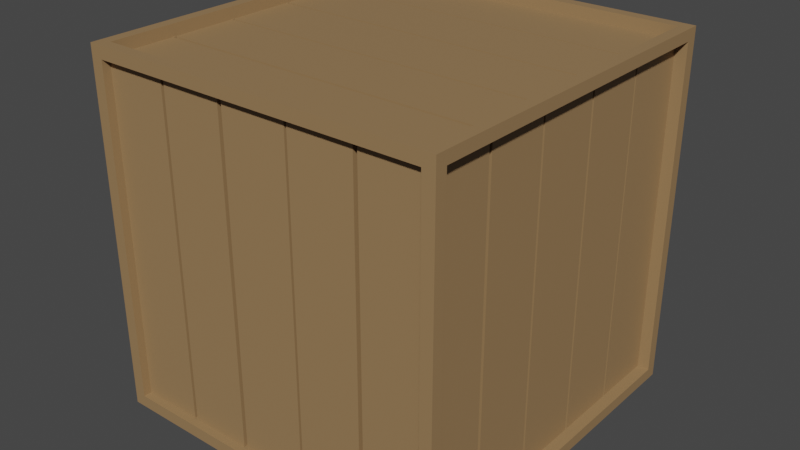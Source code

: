 # Source: Crate.blend  (saved by Blender 3.1.7; exported with 4.5.12 LTS)
import bpy
from mathutils import Matrix  # noqa: F401  (used for matrix-valued properties, if any)

bpy.ops.wm.read_factory_settings(use_empty=True)
scene = bpy.context.scene
scene.name = 'Scene'

# ---- collections
col_collection = bpy.data.collections.new('Collection'); scene.collection.children.link(col_collection)

# ---- materials (node trees are filled in below, after node groups)
mat_material_001 = bpy.data.materials.new('Material.001')
mat_material_001.use_transparent_shadow = False

# ---- material node trees
mat_material_001.use_nodes = True; mat_material_001.node_tree.nodes.clear()
_N = mat_material_001.node_tree.nodes; _L = mat_material_001.node_tree.links
n0 = _N.new('ShaderNodeBsdfPrincipled'); n0.name = 'Principled BSDF'; n0.location = (10, 300)
n0.distribution = 'GGX'
n0.subsurface_method = 'RANDOM_WALK_SKIN'
n0.inputs[0].default_value = (0.3185, 0.1946, 0.09084, 1.0)
n0.inputs[3].default_value = 1.45
n0.inputs[27].default_value = (0.0, 0.0, 0.0, 1.0)
n0.inputs[28].default_value = 1.0
n1 = _N.new('ShaderNodeOutputMaterial'); n1.name = 'Material Output'; n1.location = (300, 300)
_L.new(n0.outputs[0], n1.inputs[0])
n1.is_active_output = True

# ---- world
world_world = bpy.data.worlds.new('World'); scene.world = world_world
world_world.use_nodes = True; world_world.node_tree.nodes.clear()
_N = world_world.node_tree.nodes; _L = world_world.node_tree.links
n0 = _N.new('ShaderNodeOutputWorld'); n0.name = 'World Output'; n0.location = (300, 300)
n1 = _N.new('ShaderNodeBackground'); n1.name = 'Background'; n1.location = (10, 300)
n1.inputs[0].default_value = (0.05088, 0.05088, 0.05088, 1.0)
_L.new(n1.outputs[0], n0.inputs[0])
n0.is_active_output = True
world_world.color = (0.05088, 0.05088, 0.05088)
world_world.use_sun_shadow = False
world_world.sun_shadow_jitter_overblur = 0.0

# ---- meshes
me_cube_001 = bpy.data.meshes.new('Cube.001')
me_cube_001.from_pydata([(-1.0, -1.0, -1.0), (-1.0, -1.0, 1.0), (-1.0, 1.0, -1.0), (-1.0, 1.0, 1.0), (1.0, -1.0, -1.0), (1.0, -1.0, 1.0), (1.0, 1.0, -1.0), (1.0, 1.0, 1.0), (-0.9293, 1.0, 0.9293), (-0.9293, 1.0, -0.9293), (0.9293, 1.0, -0.9293), (0.9293, 1.0, 0.9293), (-0.9293, 0.9247, 0.9293), (-0.9293, 0.9247, -0.9293), (0.9293, 0.9247, -0.9293), (0.9293, 0.9247, 0.9293), (1.0, 0.9363, 0.9363), (1.0, 0.9363, -0.9363), (1.0, -0.9363, -0.9363), (1.0, -0.9363, 0.9363), (0.9351, 0.9363, 0.9363), (0.9351, 0.9363, -0.9363), (0.9351, -0.9363, -0.9363), (0.9351, -0.9363, 0.9363), (-0.9322, -1.0, -0.9322), (-0.9322, -1.0, 0.9322), (0.9322, -1.0, 0.9322), (0.9322, -1.0, -0.9322), (-0.9322, -0.9541, -0.9322), (-0.9322, -0.9541, 0.9322), (0.9322, -0.9541, 0.9322), (0.9322, -0.9541, -0.9322), (-1.0, 0.9373, -0.9373), (-1.0, -0.9373, -0.9373), (-1.0, -0.9373, 0.9373), (-1.0, 0.9373, 0.9373), (-0.95, 0.9373, -0.9373), (-0.95, -0.9373, -0.9373), (-0.95, -0.9373, 0.9373), (-0.95, 0.9373, 0.9373), (-0.9364, -0.9364, 1.0), (-0.9364, 0.9364, 1.0), (0.9364, 0.9364, 1.0), (0.9364, -0.9364, 1.0), (-0.9364, -0.9364, 0.9351), (-0.9364, 0.9364, 0.9351), (0.9364, 0.9364, 0.9351), (0.9364, -0.9364, 0.9351), (-1.0, 0.6, -1.0), (-1.0, 0.2, -1.0), (-1.0, -0.2, -1.0), (-1.0, -0.6, -1.0), (-1.0, -0.6, 1.0), (-1.0, -0.2, 1.0), (-1.0, 0.2, 1.0), (-1.0, 0.6, 1.0), (1.0, -0.6, -1.0), (1.0, -0.2, -1.0), (1.0, 0.2, -1.0), (1.0, 0.6, -1.0), (1.0, 0.6, 1.0), (1.0, 0.2, 1.0), (1.0, -0.2, 1.0), (1.0, -0.6, 1.0), (1.0, -0.5618, -0.9363), (1.0, -0.1873, -0.9363), (1.0, 0.1873, -0.9363), (1.0, 0.5618, -0.9363), (1.0, 0.5618, 0.9363), (1.0, 0.1873, 0.9363), (1.0, -0.1873, 0.9363), (1.0, -0.5618, 0.9363), (0.9351, -0.5618, -0.9363), (0.9351, -0.1873, -0.9363), (0.9351, 0.1873, -0.9363), (0.9351, 0.5618, -0.9363), (0.9351, 0.5618, 0.9363), (0.9351, 0.1873, 0.9363), (0.9351, -0.1873, 0.9363), (0.9351, -0.5618, 0.9363), (-1.0, 0.5624, -0.9373), (-1.0, 0.1875, -0.9373), (-1.0, -0.1875, -0.9373), (-1.0, -0.5624, -0.9373), (-1.0, -0.5624, 0.9373), (-1.0, -0.1875, 0.9373), (-1.0, 0.1875, 0.9373), (-1.0, 0.5624, 0.9373), (-0.95, 0.5624, -0.9373), (-0.95, 0.1875, -0.9373), (-0.95, -0.1875, -0.9373), (-0.95, -0.5624, -0.9373), (-0.95, -0.5624, 0.9373), (-0.95, -0.1875, 0.9373), (-0.95, 0.1875, 0.9373), (-0.95, 0.5624, 0.9373), (-0.9364, -0.5619, 1.0), (-0.9364, -0.1873, 1.0), (-0.9364, 0.1873, 1.0), (-0.9364, 0.5619, 1.0), (0.9364, 0.5619, 1.0), (0.9364, 0.1873, 1.0), (0.9364, -0.1873, 1.0), (0.9364, -0.5619, 1.0), (-0.9364, -0.5619, 0.9351), (-0.9364, -0.1873, 0.9351), (-0.9364, 0.1873, 0.9351), (-0.9364, 0.5619, 0.9351), (0.9364, 0.5619, 0.9351), (0.9364, 0.1873, 0.9351), (0.9364, -0.1873, 0.9351), (0.9364, -0.5619, 0.9351), (0.6, 1.0, -1.0), (0.2, 1.0, -1.0), (-0.2, 1.0, -1.0), (-0.6, 1.0, -1.0), (-0.6, 1.0, 1.0), (-0.2, 1.0, 1.0), (0.2, 1.0, 1.0), (0.6, 1.0, 1.0), (-0.6, -1.0, -1.0), (-0.2, -1.0, -1.0), (0.2, -1.0, -1.0), (0.6, -1.0, -1.0), (0.6, -1.0, 1.0), (0.2, -1.0, 1.0), (-0.2, -1.0, 1.0), (-0.6, -1.0, 1.0), (0.5576, 1.0, -0.9293), (0.1859, 1.0, -0.9293), (-0.1859, 1.0, -0.9293), (-0.5576, 1.0, -0.9293), (-0.5576, 1.0, 0.9293), (-0.1859, 1.0, 0.9293), (0.1859, 1.0, 0.9293), (0.5576, 1.0, 0.9293), (0.5576, 0.9247, -0.9293), (0.1859, 0.9247, -0.9293), (-0.1859, 0.9247, -0.9293), (-0.5576, 0.9247, -0.9293), (-0.5576, 0.9247, 0.9293), (-0.1859, 0.9247, 0.9293), (0.1859, 0.9247, 0.9293), (0.5576, 0.9247, 0.9293), (-0.5593, -1.0, -0.9322), (-0.1864, -1.0, -0.9322), (0.1864, -1.0, -0.9322), (0.5593, -1.0, -0.9322), (0.5593, -1.0, 0.9322), (0.1864, -1.0, 0.9322), (-0.1864, -1.0, 0.9322), (-0.5593, -1.0, 0.9322), (-0.5593, -0.9541, -0.9322), (-0.1864, -0.9541, -0.9322), (0.1864, -0.9541, -0.9322), (0.5593, -0.9541, -0.9322), (0.5593, -0.9541, 0.9322), (0.1864, -0.9541, 0.9322), (-0.1864, -0.9541, 0.9322), (-0.5593, -0.9541, 0.9322), (-0.5619, 0.9364, 1.0), (-0.1873, 0.9364, 1.0), (0.1873, 0.9364, 1.0), (0.5619, 0.9364, 1.0), (0.5619, -0.9364, 1.0), (0.1873, -0.9364, 1.0), (-0.1873, -0.9364, 1.0), (-0.5619, -0.9364, 1.0), (-0.5619, 0.9364, 0.9351), (-0.1873, 0.9364, 0.9351), (0.1873, 0.9364, 0.9351), (0.5619, 0.9364, 0.9351), (0.5619, -0.9364, 0.9351), (0.1873, -0.9364, 0.9351), (-0.1873, -0.9364, 0.9351), (-0.5619, -0.9364, 0.9351), (-0.5619, 0.5619, 0.9351), (-0.1873, 0.5619, 0.9351), (0.1873, 0.5619, 0.9351), (0.5619, 0.5619, 0.9351), (-0.5619, 0.1873, 0.9351), (-0.1873, 0.1873, 0.9351), (0.1873, 0.1873, 0.9351), (0.5619, 0.1873, 0.9351), (-0.5619, -0.1873, 0.9351), (-0.1873, -0.1873, 0.9351), (0.1873, -0.1873, 0.9351), (0.5619, -0.1873, 0.9351), (-0.5619, -0.5619, 0.9351), (-0.1873, -0.5619, 0.9351), (0.1873, -0.5619, 0.9351), (0.5619, -0.5619, 0.9351), (0.6, 0.6, -1.0), (0.2, 0.6, -1.0), (-0.2, 0.6, -1.0), (-0.6, 0.6, -1.0), (0.6, 0.2, -1.0), (0.2, 0.2, -1.0), (-0.2, 0.2, -1.0), (-0.6, 0.2, -1.0), (0.6, -0.2, -1.0), (0.2, -0.2, -1.0), (-0.2, -0.2, -1.0), (-0.6, -0.2, -1.0), (0.6, -0.6, -1.0), (0.2, -0.6, -1.0), (-0.2, -0.6, -1.0), (-0.6, -0.6, -1.0), (-1.0, -0.6196, -1.0), (1.0, -0.6196, 1.0), (1.0, -0.5801, 0.9363), (0.9351, -0.5801, 0.9363), (-1.0, -0.5808, -0.9373), (-0.95, -0.5808, -0.9373), (0.9364, -0.5802, 1.0), (0.9364, -0.5802, 0.9351), (-1.0, -0.6196, 1.0), (1.0, -0.6196, -1.0), (1.0, -0.5801, -0.9363), (0.9351, -0.5801, -0.9363), (-1.0, -0.5808, 0.9373), (-0.95, -0.5808, 0.9373), (-0.9364, -0.5802, 1.0), (-0.9364, -0.5802, 0.9351), (0.5619, -0.5802, 0.9351), (0.1873, -0.5802, 0.9351), (-0.1873, -0.5802, 0.9351), (-0.5619, -0.5802, 0.9351), (-0.6, -0.6196, -1.0), (-0.2, -0.6196, -1.0), (0.2, -0.6196, -1.0), (0.6, -0.6196, -1.0), (-1.0, -0.2145, -1.0), (-1.0, -0.2145, 1.0), (1.0, -0.2145, -1.0), (1.0, -0.2145, 1.0), (1.0, -0.2008, -0.9363), (1.0, -0.2008, 0.9363), (0.9351, -0.2008, -0.9363), (0.9351, -0.2008, 0.9363), (-1.0, -0.201, -0.9373), (-1.0, -0.201, 0.9373), (-0.95, -0.201, -0.9373), (-0.95, -0.201, 0.9373), (-0.9364, -0.2009, 1.0), (0.9364, -0.2009, 1.0), (-0.9364, -0.2009, 0.9351), (0.9364, -0.2009, 0.9351), (-0.6, -0.2145, -1.0), (-0.2, -0.2145, -1.0), (0.2, -0.2145, -1.0), (0.6, -0.2145, -1.0), (0.5619, -0.2009, 0.9351), (0.1873, -0.2009, 0.9351), (-0.1873, -0.2009, 0.9351), (-0.5619, -0.2009, 0.9351), (-1.0, 0.2145, -1.0), (-1.0, 0.2145, 1.0), (1.0, 0.2145, -1.0), (1.0, 0.2145, 1.0), (1.0, 0.2008, -0.9363), (1.0, 0.2008, 0.9363), (0.9351, 0.2008, -0.9363), (0.9351, 0.2008, 0.9363), (-1.0, 0.201, -0.9373), (-1.0, 0.201, 0.9373), (-0.95, 0.201, -0.9373), (-0.95, 0.201, 0.9373), (-0.9364, 0.2009, 1.0), (0.9364, 0.2009, 1.0), (-0.9364, 0.2009, 0.9351), (0.9364, 0.2009, 0.9351), (-0.6, 0.2145, -1.0), (-0.2, 0.2145, -1.0), (0.2, 0.2145, -1.0), (0.6, 0.2145, -1.0), (0.5619, 0.2009, 0.9351), (0.1873, 0.2009, 0.9351), (-0.1873, 0.2009, 0.9351), (-0.5619, 0.2009, 0.9351), (-1.0, 0.6114, 1.0), (1.0, 0.6114, -1.0), (1.0, 0.5725, -0.9363), (0.9351, 0.5725, -0.9363), (-1.0, 0.5731, 0.9373), (-0.95, 0.5731, 0.9373), (-0.9364, 0.5726, 1.0), (-0.9364, 0.5726, 0.9351), (-1.0, 0.6114, -1.0), (1.0, 0.6114, 1.0), (1.0, 0.5725, 0.9363), (0.9351, 0.5725, 0.9363), (-1.0, 0.5731, -0.9373), (-0.95, 0.5731, -0.9373), (0.9364, 0.5726, 1.0), (0.9364, 0.5726, 0.9351), (-0.6, 0.6114, -1.0), (-0.2, 0.6114, -1.0), (0.2, 0.6114, -1.0), (0.6, 0.6114, -1.0), (0.5619, 0.5726, 0.9351), (0.1873, 0.5726, 0.9351), (-0.1873, 0.5726, 0.9351), (-0.5619, 0.5726, 0.9351), (-0.9292, 0.5731, -0.9373), (-0.9292, 0.5624, -0.9373), (-0.9292, 0.201, -0.9373), (-0.9292, 0.1875, -0.9373), (-0.9292, -0.5808, 0.9373), (-0.9292, -0.5624, 0.9373), (-0.9292, -0.201, 0.9373), (-0.9292, -0.1875, 0.9373), (-0.9292, -0.5624, -0.9373), (-0.9292, -0.1875, -0.9373), (-0.9292, 0.1875, 0.9373), (-0.9292, 0.5624, 0.9373), (-0.9292, -0.5808, -0.9373), (-0.9292, -0.201, -0.9373), (-0.9292, 0.201, 0.9373), (-0.9292, 0.5731, 0.9373), (0.906, -0.5801, -0.9363), (0.906, -0.5618, -0.9363), (0.906, -0.2008, -0.9363), (0.906, -0.1873, -0.9363), (0.906, 0.5725, 0.9363), (0.906, 0.5618, 0.9363), (0.906, 0.2008, 0.9363), (0.906, 0.1873, 0.9363), (0.906, 0.5618, -0.9363), (0.906, 0.1873, -0.9363), (0.906, -0.1873, 0.9363), (0.906, -0.5618, 0.9363), (0.906, -0.5801, 0.9363), (0.906, -0.2008, 0.9363), (0.906, 0.2008, -0.9363), (0.906, 0.5725, -0.9363), (-0.62, 1.0, -1.0), (-0.62, -1.0, 1.0), (-0.5762, 1.0, -0.9293), (-0.5762, 0.9247, -0.9293), (-0.578, -1.0, 0.9322), (-0.578, -0.9541, 0.9322), (-0.5806, -0.9364, 1.0), (-0.5806, -0.9364, 0.9351), (-0.62, 0.6, -1.0), (-0.62, 0.2, -1.0), (-0.62, -0.2, -1.0), (-0.62, -0.6, -1.0), (-0.62, 1.0, 1.0), (-0.62, -1.0, -1.0), (-0.5762, 1.0, 0.9293), (-0.5762, 0.9247, 0.9293), (-0.578, -1.0, -0.9322), (-0.578, -0.9541, -0.9322), (-0.5806, 0.9364, 1.0), (-0.5806, 0.9364, 0.9351), (-0.5806, 0.5619, 0.9351), (-0.5806, 0.1873, 0.9351), (-0.5806, -0.1873, 0.9351), (-0.5806, -0.5619, 0.9351), (-0.62, -0.6196, -1.0), (-0.5806, -0.5802, 0.9351), (-0.62, -0.2145, -1.0), (-0.5806, -0.2009, 0.9351), (-0.62, 0.2145, -1.0), (-0.5806, 0.2009, 0.9351), (-0.62, 0.6114, -1.0), (-0.5806, 0.5726, 0.9351), (-0.225, 1.0, -1.0), (-0.225, 1.0, 1.0), (-0.225, -1.0, -1.0), (-0.225, -1.0, 1.0), (-0.2091, 1.0, -0.9293), (-0.2091, 1.0, 0.9293), (-0.2091, 0.9247, -0.9293), (-0.2091, 0.9247, 0.9293), (-0.2098, -1.0, -0.9322), (-0.2098, -1.0, 0.9322), (-0.2098, -0.9541, -0.9322), (-0.2098, -0.9541, 0.9322), (-0.2107, 0.9364, 1.0), (-0.2107, -0.9364, 1.0), (-0.2107, 0.9364, 0.9351), (-0.2107, -0.9364, 0.9351), (-0.2107, 0.5619, 0.9351), (-0.2107, 0.1873, 0.9351), (-0.2107, -0.1873, 0.9351), (-0.2107, -0.5619, 0.9351), (-0.225, 0.6, -1.0), (-0.225, 0.2, -1.0), (-0.225, -0.2, -1.0), (-0.225, -0.6, -1.0), (-0.225, -0.6196, -1.0), (-0.2107, -0.5802, 0.9351), (-0.2107, -0.2009, 0.9351), (-0.225, -0.2145, -1.0), (-0.2107, 0.2009, 0.9351), (-0.225, 0.2145, -1.0), (-0.2107, 0.5726, 0.9351), (-0.225, 0.6114, -1.0), (0.215, 1.0, -1.0), (0.215, 1.0, 1.0), (0.215, -1.0, -1.0), (0.215, -1.0, 1.0), (0.1998, 1.0, -0.9293), (0.1998, 1.0, 0.9293), (0.1998, 0.9247, -0.9293), (0.1998, 0.9247, 0.9293), (0.2004, -1.0, -0.9322), (0.2004, -1.0, 0.9322), (0.2004, -0.9541, -0.9322), (0.2004, -0.9541, 0.9322), (0.2013, 0.9364, 1.0), (0.2013, -0.9364, 1.0), (0.2013, 0.9364, 0.9351), (0.2013, -0.9364, 0.9351), (0.2013, 0.5619, 0.9351), (0.2013, 0.1873, 0.9351), (0.2013, -0.1873, 0.9351), (0.2013, -0.5619, 0.9351), (0.215, 0.6, -1.0), (0.215, 0.2, -1.0), (0.215, -0.2, -1.0), (0.215, -0.6, -1.0), (0.215, -0.6196, -1.0), (0.2013, -0.5802, 0.9351), (0.2013, -0.2009, 0.9351), (0.215, -0.2145, -1.0), (0.2013, 0.2009, 0.9351), (0.215, 0.2145, -1.0), (0.2013, 0.5726, 0.9351), (0.215, 0.6114, -1.0), (0.6244, 1.0, 1.0), (0.6244, -1.0, -1.0), (0.5803, 1.0, 0.9293), (0.5803, 0.9247, 0.9293), (0.5821, -1.0, -0.9322), (0.5821, -0.9541, -0.9322), (0.5847, 0.9364, 1.0), (0.5847, 0.9364, 0.9351), (0.5847, 0.5619, 0.9351), (0.5847, 0.1873, 0.9351), (0.5847, -0.1873, 0.9351), (0.5847, -0.5619, 0.9351), (0.6244, 1.0, -1.0), (0.6244, -1.0, 1.0), (0.5803, 1.0, -0.9293), (0.5803, 0.9247, -0.9293), (0.5821, -1.0, 0.9322), (0.5821, -0.9541, 0.9322), (0.5847, -0.9364, 1.0), (0.5847, -0.9364, 0.9351), (0.6244, 0.6, -1.0), (0.6244, 0.2, -1.0), (0.6244, -0.2, -1.0), (0.6244, -0.6, -1.0), (0.5847, -0.5802, 0.9351), (0.6244, -0.6196, -1.0), (0.5847, -0.2009, 0.9351), (0.6244, -0.2145, -1.0), (0.5847, 0.2009, 0.9351), (0.6244, 0.2145, -1.0), (0.5847, 0.5726, 0.9351), (0.6244, 0.6114, -1.0), (0.5803, 0.8786, -0.9293), (0.5576, 0.8786, -0.9293), (0.1998, 0.8786, -0.9293), (0.1859, 0.8786, -0.9293), (-0.5762, 0.8786, 0.9293), (-0.5576, 0.8786, 0.9293), (-0.2091, 0.8786, 0.9293), (-0.1859, 0.8786, 0.9293), (-0.5576, 0.8786, -0.9293), (-0.1859, 0.8786, -0.9293), (0.1859, 0.8786, 0.9293), (0.5576, 0.8786, 0.9293), (-0.5762, 0.8786, -0.9293), (-0.2091, 0.8786, -0.9293), (0.1998, 0.8786, 0.9293), (0.5803, 0.8786, 0.9293), (-0.578, -0.9091, -0.9322), (-0.5593, -0.9091, -0.9322), (-0.2098, -0.9091, -0.9322), (-0.1864, -0.9091, -0.9322), (0.5821, -0.9091, 0.9322), (0.5593, -0.9091, 0.9322), (0.2004, -0.9091, 0.9322), (0.1864, -0.9091, 0.9322), (0.5593, -0.9091, -0.9322), (0.1864, -0.9091, -0.9322), (-0.1864, -0.9091, 0.9322), (-0.5593, -0.9091, 0.9322), (-0.578, -0.9091, 0.9322), (-0.2098, -0.9091, 0.9322), (0.2004, -0.9091, -0.9322), (0.5821, -0.9091, -0.9322), (-0.9364, -0.5802, 0.9054), (-0.9364, -0.5619, 0.9054), (-0.9364, -0.2009, 0.9054), (-0.9364, -0.1873, 0.9054), (0.9364, 0.5726, 0.9054), (0.9364, 0.5619, 0.9054), (0.9364, 0.2009, 0.9054), (0.9364, 0.1873, 0.9054), (0.5847, 0.5619, 0.9054), (0.5847, 0.1873, 0.9054), (0.5847, -0.1873, 0.9054), (0.9364, -0.1873, 0.9054), (0.5847, -0.5619, 0.9054), (0.9364, -0.5619, 0.9054), (-0.5806, 0.5619, 0.9054), (-0.5619, 0.5619, 0.9054), (-0.2107, 0.5619, 0.9054), (-0.1873, 0.5619, 0.9054), (0.1873, 0.5619, 0.9054), (0.2013, 0.5619, 0.9054), (0.5619, 0.5619, 0.9054), (-0.5806, 0.1873, 0.9054), (-0.5619, 0.1873, 0.9054), (-0.2107, 0.1873, 0.9054), (-0.1873, 0.1873, 0.9054), (0.1873, 0.1873, 0.9054), (0.2013, 0.1873, 0.9054), (0.5619, 0.1873, 0.9054), (-0.5806, -0.1873, 0.9054), (-0.5619, -0.1873, 0.9054), (-0.2107, -0.1873, 0.9054), (-0.1873, -0.1873, 0.9054), (0.1873, -0.1873, 0.9054), (0.2013, -0.1873, 0.9054), (0.5619, -0.1873, 0.9054), (-0.5806, -0.5619, 0.9054), (-0.5619, -0.5619, 0.9054), (-0.2107, -0.5619, 0.9054), (-0.1873, -0.5619, 0.9054), (0.1873, -0.5619, 0.9054), (0.2013, -0.5619, 0.9054), (0.5619, -0.5619, 0.9054), (0.5619, 0.2009, 0.9054), (0.1873, 0.2009, 0.9054), (-0.1873, 0.2009, 0.9054), (-0.5619, 0.2009, 0.9054), (0.5619, 0.5726, 0.9054), (0.1873, 0.5726, 0.9054), (-0.1873, 0.5726, 0.9054), (-0.5619, 0.5726, 0.9054), (0.9364, -0.5802, 0.9054), (0.5619, -0.5802, 0.9054), (0.1873, -0.5802, 0.9054), (-0.1873, -0.5802, 0.9054), (-0.5619, -0.5802, 0.9054), (-0.2107, -0.5802, 0.9054), (0.2013, -0.5802, 0.9054), (0.5847, -0.5802, 0.9054), (-0.5806, -0.5802, 0.9054), (0.9364, -0.2009, 0.9054), (0.5619, -0.2009, 0.9054), (0.1873, -0.2009, 0.9054), (-0.1873, -0.2009, 0.9054), (-0.5619, -0.2009, 0.9054), (-0.2107, -0.2009, 0.9054), (0.2013, -0.2009, 0.9054), (0.5847, -0.2009, 0.9054), (-0.5806, -0.2009, 0.9054), (-0.9364, 0.1873, 0.9054), (-0.9364, 0.2009, 0.9054), (-0.2107, 0.2009, 0.9054), (0.2013, 0.2009, 0.9054), (0.5847, 0.2009, 0.9054), (-0.5806, 0.2009, 0.9054), (-0.9364, 0.5619, 0.9054), (-0.9364, 0.5726, 0.9054), (-0.2107, 0.5726, 0.9054), (0.2013, 0.5726, 0.9054), (0.5847, 0.5726, 0.9054), (-0.5806, 0.5726, 0.9054)], [], [(3, 2, 32, 35), (2, 3, 8, 9), (5, 4, 18, 19), (1, 0, 24, 25), (457, 217, 4, 433), (348, 3, 41, 354), (434, 11, 15, 435), (7, 6, 10, 11), (336, 2, 9, 338), (432, 7, 11, 434), (447, 435, 15, 14), (9, 8, 12, 13), (11, 10, 14, 15), (338, 9, 13, 339), (19, 18, 22, 23), (281, 6, 17, 282), (209, 5, 19, 210), (6, 7, 16, 17), (219, 211, 23, 22), (282, 17, 21, 283), (210, 19, 23, 211), (17, 16, 20, 21), (340, 25, 29, 341), (433, 4, 27, 436), (337, 1, 25, 340), (4, 5, 26, 27), (353, 341, 29, 28), (27, 26, 30, 31), (436, 27, 31, 437), (25, 24, 28, 29), (212, 33, 37, 213), (0, 1, 34, 33), (280, 3, 35, 284), (208, 0, 33, 212), (293, 285, 39, 36), (35, 32, 36, 39), (33, 34, 38, 37), (284, 35, 39, 285), (294, 42, 46, 295), (289, 7, 42, 294), (216, 1, 40, 222), (445, 5, 43, 450), (361, 223, 44, 343), (222, 40, 44, 223), (450, 43, 47, 451), (354, 41, 45, 355), (286, 99, 107, 287), (268, 98, 106, 270), (98, 97, 105, 106), (244, 96, 104, 246), (301, 302, 544, 543), (183, 441, 505, 523), (357, 106, 105, 358), (363, 246, 104, 359), (280, 55, 99, 286), (257, 54, 98, 268), (54, 53, 97, 98), (233, 52, 96, 244), (209, 63, 103, 214), (235, 62, 102, 245), (62, 61, 101, 102), (259, 60, 100, 269), (214, 103, 111, 215), (245, 102, 110, 247), (102, 101, 109, 110), (269, 100, 108, 271), (220, 84, 92, 221), (241, 85, 93, 243), (85, 86, 94, 93), (265, 87, 95, 267), (213, 221, 308, 316), (221, 92, 309, 308), (90, 93, 94, 89), (266, 267, 95, 88), (288, 48, 80, 292), (256, 49, 81, 264), (49, 50, 82, 81), (232, 51, 83, 240), (216, 52, 84, 220), (233, 53, 85, 241), (53, 54, 86, 85), (257, 55, 87, 265), (292, 80, 88, 293), (264, 81, 89, 266), (81, 82, 90, 89), (240, 83, 91, 242), (290, 68, 76, 291), (261, 69, 77, 263), (69, 70, 78, 77), (237, 71, 79, 239), (218, 64, 72, 219), (236, 65, 73, 238), (65, 66, 74, 73), (260, 67, 75, 262), (74, 262, 334, 329), (262, 263, 326, 334), (74, 77, 78, 73), (238, 239, 79, 72), (289, 60, 68, 290), (259, 61, 69, 261), (61, 62, 70, 69), (235, 63, 71, 237), (217, 56, 64, 218), (234, 57, 65, 236), (57, 58, 66, 65), (258, 59, 67, 260), (463, 281, 59, 452), (461, 258, 58, 453), (453, 58, 57, 454), (459, 234, 56, 455), (362, 248, 207, 347), (395, 249, 206, 391), (249, 250, 205, 206), (427, 251, 204, 423), (345, 199, 203, 346), (389, 198, 202, 390), (198, 197, 201, 202), (421, 196, 200, 422), (364, 272, 199, 345), (397, 273, 198, 389), (273, 274, 197, 198), (429, 275, 196, 421), (366, 296, 195, 344), (399, 297, 194, 388), (297, 298, 193, 194), (431, 299, 192, 420), (458, 252, 191, 443), (426, 253, 190, 419), (253, 254, 189, 190), (394, 255, 188, 387), (441, 183, 187, 442), (417, 182, 186, 418), (182, 181, 185, 186), (385, 180, 184, 386), (184, 358, 524, 525), (441, 109, 503, 505), (279, 365, 569, 541), (302, 398, 572, 544), (247, 110, 507, 555), (179, 440, 504, 516), (417, 183, 523, 522), (440, 108, 501, 504), (438, 163, 171, 439), (412, 162, 170, 414), (162, 161, 169, 170), (380, 160, 168, 382), (342, 167, 175, 343), (381, 166, 174, 383), (166, 165, 173, 174), (413, 164, 172, 415), (456, 224, 172, 451), (425, 225, 173, 415), (225, 226, 174, 173), (393, 227, 175, 383), (337, 127, 167, 342), (371, 126, 166, 381), (126, 125, 165, 166), (403, 124, 164, 413), (352, 144, 152, 353), (376, 145, 153, 378), (145, 146, 154, 153), (408, 147, 155, 410), (378, 153, 483, 482), (353, 152, 481, 480), (154, 157, 158, 153), (378, 379, 159, 152), (445, 124, 148, 448), (403, 125, 149, 409), (125, 126, 150, 149), (371, 127, 151, 377), (349, 120, 144, 352), (370, 121, 145, 376), (121, 122, 146, 145), (402, 123, 147, 408), (448, 148, 156, 449), (409, 149, 157, 411), (149, 150, 158, 157), (377, 151, 159, 379), (446, 128, 136, 447), (404, 129, 137, 406), (129, 130, 138, 137), (372, 131, 139, 374), (142, 407, 478, 474), (140, 139, 472, 469), (138, 141, 142, 137), (406, 407, 143, 136), (348, 116, 132, 350), (369, 117, 133, 373), (117, 118, 134, 133), (401, 119, 135, 405), (444, 112, 128, 446), (400, 113, 129, 404), (113, 114, 130, 129), (368, 115, 131, 372), (350, 132, 140, 351), (373, 133, 141, 375), (133, 134, 142, 141), (405, 135, 143, 407), (432, 119, 163, 438), (401, 118, 162, 412), (118, 117, 161, 162), (369, 116, 160, 380), (360, 228, 120, 349), (392, 229, 121, 370), (229, 230, 122, 121), (424, 231, 123, 402), (423, 204, 231, 424), (206, 205, 230, 229), (391, 206, 229, 392), (347, 207, 228, 360), (419, 190, 535, 536), (398, 303, 545, 572), (181, 182, 521, 520), (418, 186, 528, 529), (4, 217, 218, 18), (18, 218, 219, 22), (1, 216, 220, 34), (37, 38, 221, 213), (34, 220, 221, 38), (43, 214, 215, 47), (5, 209, 214, 43), (96, 222, 223, 104), (385, 181, 520, 519), (52, 216, 222, 96), (51, 208, 212, 83), (83, 212, 213, 91), (71, 210, 211, 79), (263, 77, 327, 326), (63, 209, 210, 71), (455, 56, 217, 457), (182, 417, 522, 521), (396, 279, 541, 566), (215, 111, 509, 546), (357, 180, 518, 517), (422, 200, 251, 427), (202, 201, 250, 249), (390, 202, 249, 395), (346, 203, 248, 362), (454, 57, 234, 459), (56, 234, 236, 64), (62, 235, 237, 70), (291, 76, 325, 324), (64, 236, 238, 72), (70, 237, 239, 78), (82, 240, 242, 90), (52, 233, 241, 84), (50, 232, 240, 82), (91, 92, 243, 242), (84, 241, 243, 92), (103, 245, 247, 111), (63, 235, 245, 103), (53, 233, 244, 97), (178, 416, 515, 514), (97, 244, 246, 105), (384, 176, 279, 396), (178, 177, 278, 277), (416, 178, 277, 428), (440, 179, 276, 460), (420, 192, 275, 429), (194, 193, 274, 273), (388, 194, 273, 397), (344, 195, 272, 364), (452, 59, 258, 461), (58, 258, 260, 66), (60, 259, 261, 68), (75, 76, 263, 262), (66, 260, 262, 74), (68, 261, 263, 76), (80, 264, 266, 88), (54, 257, 265, 86), (48, 256, 264, 80), (91, 213, 316, 312), (86, 265, 267, 94), (101, 269, 271, 109), (61, 259, 269, 101), (55, 257, 268, 99), (356, 107, 270, 365), (99, 268, 270, 107), (382, 168, 303, 398), (170, 169, 302, 301), (414, 170, 301, 430), (439, 171, 300, 462), (400, 112, 299, 431), (114, 113, 298, 297), (368, 114, 297, 399), (336, 115, 296, 366), (444, 6, 281, 463), (7, 289, 290, 16), (21, 20, 291, 283), (16, 290, 291, 20), (32, 292, 293, 36), (2, 288, 292, 32), (3, 280, 286, 41), (355, 45, 287, 367), (41, 286, 287, 45), (60, 289, 294, 100), (100, 294, 295, 108), (87, 284, 285, 95), (92, 91, 312, 309), (55, 280, 284, 87), (67, 282, 283, 75), (59, 281, 282, 67), (316, 308, 309, 312), (317, 310, 311, 313), (307, 314, 318, 306), (305, 315, 319, 304), (93, 90, 313, 311), (243, 93, 311, 310), (90, 242, 317, 313), (89, 94, 314, 307), (242, 243, 310, 317), (88, 95, 315, 305), (95, 285, 319, 315), (293, 88, 305, 304), (266, 89, 307, 306), (285, 293, 304, 319), (94, 267, 318, 314), (267, 266, 306, 318), (335, 324, 325, 328), (334, 326, 327, 329), (321, 331, 332, 320), (323, 330, 333, 322), (75, 283, 335, 328), (76, 75, 328, 325), (219, 72, 321, 320), (77, 74, 329, 327), (283, 291, 324, 335), (211, 219, 320, 332), (238, 73, 323, 322), (73, 78, 330, 323), (239, 238, 322, 333), (72, 79, 331, 321), (79, 211, 332, 331), (78, 239, 333, 330), (168, 355, 367, 303), (2, 336, 366, 288), (176, 356, 365, 279), (48, 344, 364, 256), (462, 300, 542, 574), (50, 346, 362, 232), (416, 179, 516, 515), (51, 347, 360, 208), (208, 360, 349, 0), (8, 350, 351, 12), (3, 348, 350, 8), (13, 12, 351, 339), (0, 349, 352, 24), (24, 352, 353, 28), (1, 337, 342, 40), (40, 342, 343, 44), (288, 366, 344, 48), (256, 364, 345, 49), (49, 345, 346, 50), (232, 362, 347, 51), (255, 363, 359, 188), (180, 357, 358, 184), (255, 394, 560, 559), (270, 106, 564, 565), (160, 354, 355, 168), (227, 361, 343, 175), (152, 159, 491, 481), (127, 337, 340, 151), (151, 340, 341, 159), (131, 338, 339, 139), (115, 336, 338, 131), (116, 348, 354, 160), (115, 368, 399, 296), (169, 382, 398, 302), (195, 388, 397, 272), (177, 384, 396, 278), (203, 390, 395, 248), (177, 178, 514, 513), (456, 215, 546, 553), (207, 391, 392, 228), (228, 392, 370, 120), (117, 369, 380, 161), (132, 373, 375, 140), (114, 368, 372, 130), (116, 369, 373, 132), (139, 140, 375, 374), (130, 372, 374, 138), (150, 377, 379, 158), (120, 370, 376, 144), (126, 371, 377, 150), (341, 353, 480, 492), (144, 376, 378, 152), (127, 371, 381, 167), (226, 393, 383, 174), (167, 381, 383, 175), (161, 380, 382, 169), (227, 393, 551, 550), (460, 276, 538, 568), (181, 385, 386, 185), (254, 394, 387, 189), (296, 399, 388, 195), (272, 397, 389, 199), (199, 389, 390, 203), (248, 395, 391, 207), (113, 400, 431, 298), (171, 414, 430, 300), (193, 420, 429, 274), (179, 416, 428, 276), (201, 422, 427, 250), (384, 177, 513, 512), (425, 224, 547, 552), (205, 423, 424, 230), (230, 424, 402, 122), (119, 401, 412, 163), (134, 405, 407, 142), (112, 400, 404, 128), (118, 401, 405, 134), (435, 447, 464, 479), (128, 404, 406, 136), (148, 409, 411, 156), (122, 402, 408, 146), (124, 403, 409, 148), (155, 156, 411, 410), (146, 408, 410, 154), (125, 403, 413, 165), (224, 425, 415, 172), (165, 413, 415, 173), (163, 412, 414, 171), (356, 176, 511, 510), (109, 271, 502, 503), (183, 417, 418, 187), (252, 426, 419, 191), (298, 431, 420, 193), (274, 429, 421, 197), (197, 421, 422, 201), (250, 427, 423, 205), (112, 444, 463, 299), (46, 439, 462, 295), (192, 452, 461, 275), (108, 440, 460, 271), (200, 454, 459, 251), (226, 225, 548, 549), (204, 455, 457, 231), (252, 458, 562, 556), (7, 432, 438, 42), (6, 444, 446, 10), (10, 446, 447, 14), (26, 448, 449, 30), (5, 445, 448, 26), (31, 30, 449, 437), (215, 456, 451, 47), (42, 438, 439, 46), (108, 295, 500, 501), (393, 226, 549, 551), (109, 441, 442, 110), (247, 458, 443, 111), (251, 459, 455, 204), (196, 453, 454, 200), (275, 461, 453, 196), (299, 463, 452, 192), (164, 450, 451, 172), (124, 445, 450, 164), (147, 436, 437, 155), (123, 433, 436, 147), (406, 137, 467, 466), (119, 432, 434, 135), (135, 434, 435, 143), (231, 457, 433, 123), (476, 468, 469, 472), (477, 470, 471, 473), (467, 474, 478, 466), (465, 475, 479, 464), (351, 140, 469, 468), (141, 138, 473, 471), (143, 435, 479, 475), (407, 406, 466, 478), (375, 141, 471, 470), (139, 339, 476, 472), (137, 142, 474, 467), (138, 374, 477, 473), (136, 143, 475, 465), (447, 136, 465, 464), (374, 375, 470, 477), (339, 351, 468, 476), (495, 484, 485, 488), (494, 486, 487, 489), (481, 491, 492, 480), (483, 490, 493, 482), (437, 449, 484, 495), (410, 411, 486, 494), (158, 379, 493, 490), (379, 378, 482, 493), (449, 156, 485, 484), (156, 155, 488, 485), (411, 157, 487, 486), (157, 154, 489, 487), (155, 437, 495, 488), (154, 410, 494, 489), (159, 341, 492, 491), (153, 158, 490, 483), (575, 571, 570, 510), (569, 565, 564, 517), (568, 538, 523, 505), (567, 539, 521, 522), (539, 540, 520, 521), (566, 541, 518, 519), (574, 542, 516, 504), (573, 543, 514, 515), (543, 544, 513, 514), (572, 545, 511, 512), (533, 532, 550, 551), (535, 534, 549, 548), (536, 535, 548, 552), (508, 537, 547, 553), (531, 497, 496, 554), (526, 525, 559, 560), (528, 527, 558, 557), (529, 528, 557, 561), (506, 530, 556, 562), (524, 499, 498, 563), (525, 524, 563, 559), (532, 531, 554, 550), (541, 569, 517, 518), (545, 575, 510, 511), (527, 526, 560, 558), (534, 533, 551, 549), (544, 572, 512, 513), (540, 566, 519, 520), (530, 529, 561, 556), (537, 536, 552, 547), (542, 573, 515, 516), (538, 567, 522, 523), (507, 506, 562, 555), (509, 508, 553, 546), (500, 574, 504, 501), (502, 568, 505, 503), (110, 442, 506, 507), (185, 386, 526, 527), (442, 187, 530, 506), (300, 430, 573, 542), (111, 443, 508, 509), (186, 185, 527, 528), (443, 191, 537, 508), (295, 462, 574, 500), (361, 227, 550, 554), (107, 356, 510, 570), (187, 418, 529, 530), (106, 357, 517, 564), (188, 359, 531, 532), (278, 396, 566, 540), (363, 255, 559, 563), (225, 425, 552, 548), (358, 105, 499, 524), (189, 387, 533, 534), (277, 278, 540, 539), (253, 426, 561, 557), (359, 104, 497, 531), (190, 189, 534, 535), (276, 428, 567, 538), (191, 419, 536, 537), (271, 460, 568, 502), (428, 277, 539, 567), (223, 361, 554, 496), (394, 254, 558, 560), (287, 107, 570, 571), (254, 253, 557, 558), (430, 301, 543, 573), (246, 363, 563, 498), (176, 384, 512, 511), (426, 252, 556, 561), (180, 385, 519, 518), (458, 247, 555, 562), (365, 270, 565, 569), (386, 184, 525, 526), (104, 223, 496, 497), (387, 188, 532, 533), (367, 287, 571, 575), (105, 246, 498, 499), (303, 367, 575, 545), (224, 456, 553, 547)])
_uv = me_cube_001.uv_layers.new(name='UVMap')
_uv.uv.foreach_set('vector', [0.625, 0.25, 0.375, 0.25, 0.375, 0.25, 0.625, 0.25, 0.375, 0.25, 0.625, 0.25, 0.625, 0.25, 0.375, 0.25, 0.625, 0.75, 0.375, 0.75, 0.375, 0.75, 0.625, 0.75, 0.625, 0.0, 0.375, 0.0, 0.375, 0.0, 0.625, 0.0, 0.328, 0.7025, 0.375, 0.7025, 0.375, 0.75, 0.328, 0.75, 0.8275, 0.5, 0.875, 0.5, 0.875, 0.5, 0.8275, 0.5, 0.672, 0.5, 0.625, 0.5, 0.625, 0.5, 0.672, 0.5, 0.625, 0.5, 0.375, 0.5, 0.375, 0.5, 0.625, 0.5, 0.1725, 0.5, 0.125, 0.5, 0.125, 0.5, 0.1725, 0.5, 0.672, 0.5, 0.625, 0.5, 0.625, 0.5, 0.672, 0.5, 0.375, 0.453, 0.625, 0.453, 0.625, 0.5, 0.375, 0.5, 0.375, 0.25, 0.625, 0.25, 0.625, 0.25, 0.375, 0.25, 0.625, 0.5, 0.375, 0.5, 0.375, 0.5, 0.625, 0.5, 0.1725, 0.5, 0.125, 0.5, 0.125, 0.5, 0.1725, 0.5, 0.625, 0.75, 0.375, 0.75, 0.375, 0.75, 0.625, 0.75, 0.375, 0.5486, 0.375, 0.5, 0.375, 0.5, 0.375, 0.5486, 0.625, 0.7025, 0.625, 0.75, 0.625, 0.75, 0.625, 0.7025, 0.375, 0.5, 0.625, 0.5, 0.625, 0.5, 0.375, 0.5, 0.375, 0.7025, 0.625, 0.7025, 0.625, 0.75, 0.375, 0.75, 0.375, 0.5486, 0.375, 0.5, 0.375, 0.5, 0.375, 0.5486, 0.625, 0.7025, 0.625, 0.75, 0.625, 0.75, 0.625, 0.7025, 0.375, 0.5, 0.625, 0.5, 0.625, 0.5, 0.375, 0.5, 0.8275, 0.75, 0.875, 0.75, 0.875, 0.75, 0.8275, 0.75, 0.328, 0.75, 0.375, 0.75, 0.375, 0.75, 0.328, 0.75, 0.8275, 0.75, 0.875, 0.75, 0.875, 0.75, 0.8275, 0.75, 0.375, 0.75, 0.625, 0.75, 0.625, 0.75, 0.375, 0.75, 0.375, 0.9525, 0.625, 0.9525, 0.625, 1.0, 0.375, 1.0, 0.375, 0.75, 0.625, 0.75, 0.625, 0.75, 0.375, 0.75, 0.328, 0.75, 0.375, 0.75, 0.375, 0.75, 0.328, 0.75, 0.625, 0.0, 0.375, 0.0, 0.375, 0.0, 0.625, 0.0, 0.125, 0.7025, 0.125, 0.75, 0.125, 0.75, 0.125, 0.7025, 0.375, 0.0, 0.625, 0.0, 0.625, 0.0, 0.375, 0.0, 0.875, 0.5486, 0.875, 0.5, 0.875, 0.5, 0.875, 0.5486, 0.125, 0.7025, 0.125, 0.75, 0.125, 0.75, 0.125, 0.7025, 0.375, 0.2014, 0.625, 0.2014, 0.625, 0.25, 0.375, 0.25, 0.625, 0.25, 0.375, 0.25, 0.375, 0.25, 0.625, 0.25, 0.375, 0.0, 0.625, 0.0, 0.625, 0.0, 0.375, 0.0, 0.875, 0.5486, 0.875, 0.5, 0.875, 0.5, 0.875, 0.5486, 0.625, 0.5486, 0.625, 0.5, 0.625, 0.5, 0.625, 0.5486, 0.625, 0.5486, 0.625, 0.5, 0.625, 0.5, 0.625, 0.5486, 0.875, 0.7025, 0.875, 0.75, 0.875, 0.75, 0.875, 0.7025, 0.672, 0.75, 0.625, 0.75, 0.625, 0.75, 0.672, 0.75, 0.8275, 0.7025, 0.875, 0.7025, 0.875, 0.75, 0.8275, 0.75, 0.875, 0.7025, 0.875, 0.75, 0.875, 0.75, 0.875, 0.7025, 0.672, 0.75, 0.625, 0.75, 0.625, 0.75, 0.672, 0.75, 0.8275, 0.5, 0.875, 0.5, 0.875, 0.5, 0.8275, 0.5, 0.875, 0.5486, 0.875, 0.55, 0.875, 0.55, 0.875, 0.5486, 0.875, 0.5982, 0.875, 0.6, 0.875, 0.6, 0.875, 0.5982, 0.875, 0.6, 0.875, 0.65, 0.875, 0.65, 0.875, 0.6, 0.875, 0.6518, 0.875, 0.7, 0.875, 0.7, 0.875, 0.6518, 0.725, 0.5486, 0.775, 0.5486, 0.775, 0.5486, 0.725, 0.5486, 0.675, 0.6, 0.672, 0.6, 0.672, 0.6, 0.675, 0.6, 0.8275, 0.6, 0.875, 0.6, 0.875, 0.65, 0.8275, 0.65, 0.8275, 0.6518, 0.875, 0.6518, 0.875, 0.7, 0.8275, 0.7, 0.875, 0.5486, 0.875, 0.55, 0.875, 0.55, 0.875, 0.5486, 0.875, 0.5982, 0.875, 0.6, 0.875, 0.6, 0.875, 0.5982, 0.875, 0.6, 0.875, 0.65, 0.875, 0.65, 0.875, 0.6, 0.875, 0.6518, 0.875, 0.7, 0.875, 0.7, 0.875, 0.6518, 0.625, 0.7025, 0.625, 0.7, 0.625, 0.7, 0.625, 0.7025, 0.625, 0.6518, 0.625, 0.65, 0.625, 0.65, 0.625, 0.6518, 0.625, 0.65, 0.625, 0.6, 0.625, 0.6, 0.625, 0.65, 0.625, 0.5982, 0.625, 0.55, 0.625, 0.55, 0.625, 0.5982, 0.625, 0.7025, 0.625, 0.7, 0.625, 0.7, 0.625, 0.7025, 0.625, 0.6518, 0.625, 0.65, 0.625, 0.65, 0.625, 0.6518, 0.625, 0.65, 0.625, 0.6, 0.625, 0.6, 0.625, 0.65, 0.625, 0.5982, 0.625, 0.55, 0.625, 0.55, 0.625, 0.5982, 0.875, 0.7025, 0.875, 0.7, 0.875, 0.7, 0.875, 0.7025, 0.875, 0.6518, 0.875, 0.65, 0.875, 0.65, 0.875, 0.6518, 0.875, 0.65, 0.875, 0.6, 0.875, 0.6, 0.875, 0.65, 0.875, 0.5982, 0.875, 0.55, 0.875, 0.55, 0.875, 0.5982, 0.375, 0.04755, 0.625, 0.04755, 0.625, 0.04755, 0.375, 0.04755, 0.875, 0.7025, 0.875, 0.7, 0.875, 0.7, 0.875, 0.7025, 0.375, 0.1, 0.625, 0.1, 0.625, 0.15, 0.375, 0.15, 0.375, 0.1518, 0.625, 0.1518, 0.625, 0.2, 0.375, 0.2, 0.125, 0.5486, 0.125, 0.55, 0.125, 0.55, 0.125, 0.5486, 0.125, 0.5982, 0.125, 0.6, 0.125, 0.6, 0.125, 0.5982, 0.125, 0.6, 0.125, 0.65, 0.125, 0.65, 0.125, 0.6, 0.125, 0.6518, 0.125, 0.7, 0.125, 0.7, 0.125, 0.6518, 0.875, 0.7025, 0.875, 0.7, 0.875, 0.7, 0.875, 0.7025, 0.875, 0.6518, 0.875, 0.65, 0.875, 0.65, 0.875, 0.6518, 0.875, 0.65, 0.875, 0.6, 0.875, 0.6, 0.875, 0.65, 0.875, 0.5982, 0.875, 0.55, 0.875, 0.55, 0.875, 0.5982, 0.125, 0.5486, 0.125, 0.55, 0.125, 0.55, 0.125, 0.5486, 0.125, 0.5982, 0.125, 0.6, 0.125, 0.6, 0.125, 0.5982, 0.125, 0.6, 0.125, 0.65, 0.125, 0.65, 0.125, 0.6, 0.125, 0.6518, 0.125, 0.7, 0.125, 0.7, 0.125, 0.6518, 0.625, 0.5486, 0.625, 0.55, 0.625, 0.55, 0.625, 0.5486, 0.625, 0.5982, 0.625, 0.6, 0.625, 0.6, 0.625, 0.5982, 0.625, 0.6, 0.625, 0.65, 0.625, 0.65, 0.625, 0.6, 0.625, 0.6518, 0.625, 0.7, 0.625, 0.7, 0.625, 0.6518, 0.375, 0.7025, 0.375, 0.7, 0.375, 0.7, 0.375, 0.7025, 0.375, 0.6518, 0.375, 0.65, 0.375, 0.65, 0.375, 0.6518, 0.375, 0.65, 0.375, 0.6, 0.375, 0.6, 0.375, 0.65, 0.375, 0.5982, 0.375, 0.55, 0.375, 0.55, 0.375, 0.5982, 0.375, 0.6, 0.375, 0.5982, 0.375, 0.5982, 0.375, 0.6, 0.375, 0.5982, 0.625, 0.5982, 0.625, 0.5982, 0.375, 0.5982, 0.375, 0.6, 0.625, 0.6, 0.625, 0.65, 0.375, 0.65, 0.375, 0.6518, 0.625, 0.6518, 0.625, 0.7, 0.375, 0.7, 0.625, 0.5486, 0.625, 0.55, 0.625, 0.55, 0.625, 0.5486, 0.625, 0.5982, 0.625, 0.6, 0.625, 0.6, 0.625, 0.5982, 0.625, 0.6, 0.625, 0.65, 0.625, 0.65, 0.625, 0.6, 0.625, 0.6518, 0.625, 0.7, 0.625, 0.7, 0.625, 0.6518, 0.375, 0.7025, 0.375, 0.7, 0.375, 0.7, 0.375, 0.7025, 0.375, 0.6518, 0.375, 0.65, 0.375, 0.65, 0.375, 0.6518, 0.375, 0.65, 0.375, 0.6, 0.375, 0.6, 0.375, 0.65, 0.375, 0.5982, 0.375, 0.55, 0.375, 0.55, 0.375, 0.5982, 0.328, 0.5486, 0.375, 0.5486, 0.375, 0.55, 0.328, 0.55, 0.328, 0.5982, 0.375, 0.5982, 0.375, 0.6, 0.328, 0.6, 0.328, 0.6, 0.375, 0.6, 0.375, 0.65, 0.328, 0.65, 0.328, 0.6518, 0.375, 0.6518, 0.375, 0.7, 0.328, 0.7, 0.1725, 0.6518, 0.175, 0.6518, 0.175, 0.7, 0.1725, 0.7, 0.2219, 0.6518, 0.225, 0.6518, 0.225, 0.7, 0.2219, 0.7, 0.225, 0.6518, 0.275, 0.6518, 0.275, 0.7, 0.225, 0.7, 0.2769, 0.6518, 0.325, 0.6518, 0.325, 0.7, 0.2769, 0.7, 0.1725, 0.6, 0.175, 0.6, 0.175, 0.65, 0.1725, 0.65, 0.2219, 0.6, 0.225, 0.6, 0.225, 0.65, 0.2219, 0.65, 0.225, 0.6, 0.275, 0.6, 0.275, 0.65, 0.225, 0.65, 0.2769, 0.6, 0.325, 0.6, 0.325, 0.65, 0.2769, 0.65, 0.1725, 0.5982, 0.175, 0.5982, 0.175, 0.6, 0.1725, 0.6, 0.2219, 0.5982, 0.225, 0.5982, 0.225, 0.6, 0.2219, 0.6, 0.225, 0.5982, 0.275, 0.5982, 0.275, 0.6, 0.225, 0.6, 0.2769, 0.5982, 0.325, 0.5982, 0.325, 0.6, 0.2769, 0.6, 0.1725, 0.5486, 0.175, 0.5486, 0.175, 0.55, 0.1725, 0.55, 0.2219, 0.5486, 0.225, 0.5486, 0.225, 0.55, 0.2219, 0.55, 0.225, 0.5486, 0.275, 0.5486, 0.275, 0.55, 0.225, 0.55, 0.2769, 0.5486, 0.325, 0.5486, 0.325, 0.55, 0.2769, 0.55, 0.672, 0.6518, 0.675, 0.6518, 0.675, 0.7, 0.672, 0.7, 0.7231, 0.6518, 0.725, 0.6518, 0.725, 0.7, 0.7231, 0.7, 0.725, 0.6518, 0.775, 0.6518, 0.775, 0.7, 0.725, 0.7, 0.7781, 0.6518, 0.825, 0.6518, 0.825, 0.7, 0.7781, 0.7, 0.672, 0.6, 0.675, 0.6, 0.675, 0.65, 0.672, 0.65, 0.7231, 0.6, 0.725, 0.6, 0.725, 0.65, 0.7231, 0.65, 0.725, 0.6, 0.775, 0.6, 0.775, 0.65, 0.725, 0.65, 0.7781, 0.6, 0.825, 0.6, 0.825, 0.65, 0.7781, 0.65, 0.825, 0.65, 0.8275, 0.65, 0.8275, 0.65, 0.825, 0.65, 0.672, 0.6, 0.625, 0.6, 0.625, 0.6, 0.672, 0.6, 0.825, 0.5982, 0.8275, 0.5982, 0.8275, 0.5982, 0.825, 0.5982, 0.775, 0.5486, 0.7781, 0.5486, 0.7781, 0.5486, 0.775, 0.5486, 0.625, 0.6518, 0.625, 0.65, 0.625, 0.65, 0.625, 0.6518, 0.675, 0.55, 0.672, 0.55, 0.672, 0.55, 0.675, 0.55, 0.7231, 0.6, 0.675, 0.6, 0.675, 0.6, 0.7231, 0.6, 0.672, 0.55, 0.625, 0.55, 0.625, 0.55, 0.672, 0.55, 0.672, 0.5, 0.675, 0.5, 0.675, 0.5, 0.672, 0.5, 0.7231, 0.5, 0.725, 0.5, 0.725, 0.5, 0.7231, 0.5, 0.725, 0.5, 0.775, 0.5, 0.775, 0.5, 0.725, 0.5, 0.7781, 0.5, 0.825, 0.5, 0.825, 0.5, 0.7781, 0.5, 0.8275, 0.75, 0.825, 0.75, 0.825, 0.75, 0.8275, 0.75, 0.7781, 0.75, 0.775, 0.75, 0.775, 0.75, 0.7781, 0.75, 0.775, 0.75, 0.725, 0.75, 0.725, 0.75, 0.775, 0.75, 0.7231, 0.75, 0.675, 0.75, 0.675, 0.75, 0.7231, 0.75, 0.672, 0.7025, 0.675, 0.7025, 0.675, 0.75, 0.672, 0.75, 0.7231, 0.7025, 0.725, 0.7025, 0.725, 0.75, 0.7231, 0.75, 0.725, 0.7025, 0.775, 0.7025, 0.775, 0.75, 0.725, 0.75, 0.7781, 0.7025, 0.825, 0.7025, 0.825, 0.75, 0.7781, 0.75, 0.8275, 0.75, 0.825, 0.75, 0.825, 0.75, 0.8275, 0.75, 0.7781, 0.75, 0.775, 0.75, 0.775, 0.75, 0.7781, 0.75, 0.775, 0.75, 0.725, 0.75, 0.725, 0.75, 0.775, 0.75, 0.7231, 0.75, 0.675, 0.75, 0.675, 0.75, 0.7231, 0.75, 0.1725, 0.75, 0.175, 0.75, 0.175, 0.75, 0.1725, 0.75, 0.2219, 0.75, 0.225, 0.75, 0.225, 0.75, 0.2219, 0.75, 0.225, 0.75, 0.275, 0.75, 0.275, 0.75, 0.225, 0.75, 0.2769, 0.75, 0.325, 0.75, 0.325, 0.75, 0.2769, 0.75, 0.2219, 0.75, 0.225, 0.75, 0.225, 0.75, 0.2219, 0.75, 0.1725, 0.75, 0.175, 0.75, 0.175, 0.75, 0.1725, 0.75, 0.375, 0.85, 0.625, 0.85, 0.625, 0.9, 0.375, 0.9, 0.375, 0.9031, 0.625, 0.9031, 0.625, 0.95, 0.375, 0.95, 0.672, 0.75, 0.675, 0.75, 0.675, 0.75, 0.672, 0.75, 0.7231, 0.75, 0.725, 0.75, 0.725, 0.75, 0.7231, 0.75, 0.725, 0.75, 0.775, 0.75, 0.775, 0.75, 0.725, 0.75, 0.7781, 0.75, 0.825, 0.75, 0.825, 0.75, 0.7781, 0.75, 0.1725, 0.75, 0.175, 0.75, 0.175, 0.75, 0.1725, 0.75, 0.2219, 0.75, 0.225, 0.75, 0.225, 0.75, 0.2219, 0.75, 0.225, 0.75, 0.275, 0.75, 0.275, 0.75, 0.225, 0.75, 0.2769, 0.75, 0.325, 0.75, 0.325, 0.75, 0.2769, 0.75, 0.672, 0.75, 0.675, 0.75, 0.675, 0.75, 0.672, 0.75, 0.7231, 0.75, 0.725, 0.75, 0.725, 0.75, 0.7231, 0.75, 0.725, 0.75, 0.775, 0.75, 0.775, 0.75, 0.725, 0.75, 0.7781, 0.75, 0.825, 0.75, 0.825, 0.75, 0.7781, 0.75, 0.328, 0.5, 0.325, 0.5, 0.325, 0.5, 0.328, 0.5, 0.2769, 0.5, 0.275, 0.5, 0.275, 0.5, 0.2769, 0.5, 0.275, 0.5, 0.225, 0.5, 0.225, 0.5, 0.275, 0.5, 0.2219, 0.5, 0.175, 0.5, 0.175, 0.5, 0.2219, 0.5, 0.725, 0.5, 0.7231, 0.5, 0.7231, 0.5, 0.725, 0.5, 0.625, 0.3, 0.375, 0.3, 0.375, 0.3, 0.625, 0.3, 0.375, 0.35, 0.625, 0.35, 0.625, 0.4, 0.375, 0.4, 0.375, 0.4019, 0.625, 0.4019, 0.625, 0.45, 0.375, 0.45, 0.8275, 0.5, 0.825, 0.5, 0.825, 0.5, 0.8275, 0.5, 0.7781, 0.5, 0.775, 0.5, 0.775, 0.5, 0.7781, 0.5, 0.775, 0.5, 0.725, 0.5, 0.725, 0.5, 0.775, 0.5, 0.7231, 0.5, 0.675, 0.5, 0.675, 0.5, 0.7231, 0.5, 0.328, 0.5, 0.325, 0.5, 0.325, 0.5, 0.328, 0.5, 0.2769, 0.5, 0.275, 0.5, 0.275, 0.5, 0.2769, 0.5, 0.275, 0.5, 0.225, 0.5, 0.225, 0.5, 0.275, 0.5, 0.2219, 0.5, 0.175, 0.5, 0.175, 0.5, 0.2219, 0.5, 0.8275, 0.5, 0.825, 0.5, 0.825, 0.5, 0.8275, 0.5, 0.7781, 0.5, 0.775, 0.5, 0.775, 0.5, 0.7781, 0.5, 0.775, 0.5, 0.725, 0.5, 0.725, 0.5, 0.775, 0.5, 0.7231, 0.5, 0.675, 0.5, 0.675, 0.5, 0.7231, 0.5, 0.672, 0.5, 0.675, 0.5, 0.675, 0.5, 0.672, 0.5, 0.7231, 0.5, 0.725, 0.5, 0.725, 0.5, 0.7231, 0.5, 0.725, 0.5, 0.775, 0.5, 0.775, 0.5, 0.725, 0.5, 0.7781, 0.5, 0.825, 0.5, 0.825, 0.5, 0.7781, 0.5, 0.1725, 0.7025, 0.175, 0.7025, 0.175, 0.75, 0.1725, 0.75, 0.2219, 0.7025, 0.225, 0.7025, 0.225, 0.75, 0.2219, 0.75, 0.225, 0.7025, 0.275, 0.7025, 0.275, 0.75, 0.225, 0.75, 0.2769, 0.7025, 0.325, 0.7025, 0.325, 0.75, 0.2769, 0.75, 0.2769, 0.7, 0.325, 0.7, 0.325, 0.7025, 0.2769, 0.7025, 0.225, 0.7, 0.275, 0.7, 0.275, 0.7025, 0.225, 0.7025, 0.2219, 0.7, 0.225, 0.7, 0.225, 0.7025, 0.2219, 0.7025, 0.1725, 0.7, 0.175, 0.7, 0.175, 0.7025, 0.1725, 0.7025, 0.7231, 0.7, 0.725, 0.7, 0.725, 0.7, 0.7231, 0.7, 0.7781, 0.5486, 0.825, 0.5486, 0.825, 0.5486, 0.7781, 0.5486, 0.775, 0.6, 0.725, 0.6, 0.725, 0.6, 0.775, 0.6, 0.7231, 0.65, 0.725, 0.65, 0.725, 0.65, 0.7231, 0.65, 0.375, 0.75, 0.375, 0.7025, 0.375, 0.7025, 0.375, 0.75, 0.375, 0.75, 0.375, 0.7025, 0.375, 0.7025, 0.375, 0.75, 0.875, 0.75, 0.875, 0.7025, 0.875, 0.7025, 0.875, 0.75, 0.375, 0.0, 0.625, 0.0, 0.625, 0.04755, 0.375, 0.04755, 0.875, 0.75, 0.875, 0.7025, 0.875, 0.7025, 0.875, 0.75, 0.625, 0.75, 0.625, 0.7025, 0.625, 0.7025, 0.625, 0.75, 0.625, 0.75, 0.625, 0.7025, 0.625, 0.7025, 0.625, 0.75, 0.875, 0.7, 0.875, 0.7025, 0.875, 0.7025, 0.875, 0.7, 0.7781, 0.6, 0.775, 0.6, 0.775, 0.6, 0.7781, 0.6, 0.875, 0.7, 0.875, 0.7025, 0.875, 0.7025, 0.875, 0.7, 0.125, 0.7, 0.125, 0.7025, 0.125, 0.7025, 0.125, 0.7, 0.125, 0.7, 0.125, 0.7025, 0.125, 0.7025, 0.125, 0.7, 0.625, 0.7, 0.625, 0.7025, 0.625, 0.7025, 0.625, 0.7, 0.625, 0.5982, 0.625, 0.6, 0.625, 0.6, 0.625, 0.5982, 0.625, 0.7, 0.625, 0.7025, 0.625, 0.7025, 0.625, 0.7, 0.328, 0.7, 0.375, 0.7, 0.375, 0.7025, 0.328, 0.7025, 0.725, 0.6, 0.7231, 0.6, 0.7231, 0.6, 0.725, 0.6, 0.7781, 0.5982, 0.825, 0.5982, 0.825, 0.5982, 0.7781, 0.5982, 0.625, 0.7025, 0.625, 0.7, 0.625, 0.7, 0.625, 0.7025, 0.8275, 0.6, 0.825, 0.6, 0.825, 0.6, 0.8275, 0.6, 0.2769, 0.65, 0.325, 0.65, 0.325, 0.6518, 0.2769, 0.6518, 0.225, 0.65, 0.275, 0.65, 0.275, 0.6518, 0.225, 0.6518, 0.2219, 0.65, 0.225, 0.65, 0.225, 0.6518, 0.2219, 0.6518, 0.1725, 0.65, 0.175, 0.65, 0.175, 0.6518, 0.1725, 0.6518, 0.328, 0.65, 0.375, 0.65, 0.375, 0.6518, 0.328, 0.6518, 0.375, 0.7, 0.375, 0.6518, 0.375, 0.6518, 0.375, 0.7, 0.625, 0.65, 0.625, 0.6518, 0.625, 0.6518, 0.625, 0.65, 0.625, 0.5486, 0.625, 0.55, 0.625, 0.55, 0.625, 0.5486, 0.375, 0.7, 0.375, 0.6518, 0.375, 0.6518, 0.375, 0.7, 0.625, 0.65, 0.625, 0.6518, 0.625, 0.6518, 0.625, 0.65, 0.125, 0.65, 0.125, 0.6518, 0.125, 0.6518, 0.125, 0.65, 0.875, 0.7, 0.875, 0.6518, 0.875, 0.6518, 0.875, 0.7, 0.125, 0.65, 0.125, 0.6518, 0.125, 0.6518, 0.125, 0.65, 0.375, 0.05, 0.625, 0.05, 0.625, 0.09819, 0.375, 0.09819, 0.875, 0.7, 0.875, 0.6518, 0.875, 0.6518, 0.875, 0.7, 0.625, 0.7, 0.625, 0.6518, 0.625, 0.6518, 0.625, 0.7, 0.625, 0.7, 0.625, 0.6518, 0.625, 0.6518, 0.625, 0.7, 0.875, 0.65, 0.875, 0.6518, 0.875, 0.6518, 0.875, 0.65, 0.725, 0.55, 0.7231, 0.55, 0.7231, 0.55, 0.725, 0.55, 0.875, 0.65, 0.875, 0.6518, 0.875, 0.6518, 0.875, 0.65, 0.7781, 0.55, 0.825, 0.55, 0.825, 0.5982, 0.7781, 0.5982, 0.725, 0.55, 0.775, 0.55, 0.775, 0.5982, 0.725, 0.5982, 0.7231, 0.55, 0.725, 0.55, 0.725, 0.5982, 0.7231, 0.5982, 0.672, 0.55, 0.675, 0.55, 0.675, 0.5982, 0.672, 0.5982, 0.2769, 0.55, 0.325, 0.55, 0.325, 0.5982, 0.2769, 0.5982, 0.225, 0.55, 0.275, 0.55, 0.275, 0.5982, 0.225, 0.5982, 0.2219, 0.55, 0.225, 0.55, 0.225, 0.5982, 0.2219, 0.5982, 0.1725, 0.55, 0.175, 0.55, 0.175, 0.5982, 0.1725, 0.5982, 0.328, 0.55, 0.375, 0.55, 0.375, 0.5982, 0.328, 0.5982, 0.375, 0.6, 0.375, 0.5982, 0.375, 0.5982, 0.375, 0.6, 0.625, 0.55, 0.625, 0.5982, 0.625, 0.5982, 0.625, 0.55, 0.375, 0.55, 0.625, 0.55, 0.625, 0.5982, 0.375, 0.5982, 0.375, 0.6, 0.375, 0.5982, 0.375, 0.5982, 0.375, 0.6, 0.625, 0.55, 0.625, 0.5982, 0.625, 0.5982, 0.625, 0.55, 0.125, 0.55, 0.125, 0.5982, 0.125, 0.5982, 0.125, 0.55, 0.875, 0.6, 0.875, 0.5982, 0.875, 0.5982, 0.875, 0.6, 0.125, 0.55, 0.125, 0.5982, 0.125, 0.5982, 0.125, 0.55, 0.125, 0.7, 0.125, 0.7025, 0.125, 0.7025, 0.125, 0.7, 0.875, 0.6, 0.875, 0.5982, 0.875, 0.5982, 0.875, 0.6, 0.625, 0.6, 0.625, 0.5982, 0.625, 0.5982, 0.625, 0.6, 0.625, 0.6, 0.625, 0.5982, 0.625, 0.5982, 0.625, 0.6, 0.875, 0.55, 0.875, 0.5982, 0.875, 0.5982, 0.875, 0.55, 0.8275, 0.55, 0.875, 0.55, 0.875, 0.5982, 0.8275, 0.5982, 0.875, 0.55, 0.875, 0.5982, 0.875, 0.5982, 0.875, 0.55, 0.7781, 0.5, 0.825, 0.5, 0.825, 0.5486, 0.7781, 0.5486, 0.725, 0.5, 0.775, 0.5, 0.775, 0.5486, 0.725, 0.5486, 0.7231, 0.5, 0.725, 0.5, 0.725, 0.5486, 0.7231, 0.5486, 0.672, 0.5, 0.675, 0.5, 0.675, 0.5486, 0.672, 0.5486, 0.2769, 0.5, 0.325, 0.5, 0.325, 0.5486, 0.2769, 0.5486, 0.225, 0.5, 0.275, 0.5, 0.275, 0.5486, 0.225, 0.5486, 0.2219, 0.5, 0.225, 0.5, 0.225, 0.5486, 0.2219, 0.5486, 0.1725, 0.5, 0.175, 0.5, 0.175, 0.5486, 0.1725, 0.5486, 0.328, 0.5, 0.375, 0.5, 0.375, 0.5486, 0.328, 0.5486, 0.625, 0.5, 0.625, 0.5486, 0.625, 0.5486, 0.625, 0.5, 0.375, 0.5, 0.625, 0.5, 0.625, 0.5486, 0.375, 0.5486, 0.625, 0.5, 0.625, 0.5486, 0.625, 0.5486, 0.625, 0.5, 0.125, 0.5, 0.125, 0.5486, 0.125, 0.5486, 0.125, 0.5, 0.125, 0.5, 0.125, 0.5486, 0.125, 0.5486, 0.125, 0.5, 0.875, 0.5, 0.875, 0.5486, 0.875, 0.5486, 0.875, 0.5, 0.8275, 0.5, 0.875, 0.5, 0.875, 0.5486, 0.8275, 0.5486, 0.875, 0.5, 0.875, 0.5486, 0.875, 0.5486, 0.875, 0.5, 0.625, 0.55, 0.625, 0.5486, 0.625, 0.5486, 0.625, 0.55, 0.625, 0.55, 0.625, 0.5486, 0.625, 0.5486, 0.625, 0.55, 0.875, 0.55, 0.875, 0.5486, 0.875, 0.5486, 0.875, 0.55, 0.625, 0.05, 0.375, 0.05, 0.375, 0.05, 0.625, 0.05, 0.875, 0.55, 0.875, 0.5486, 0.875, 0.5486, 0.875, 0.55, 0.375, 0.55, 0.375, 0.5486, 0.375, 0.5486, 0.375, 0.55, 0.375, 0.55, 0.375, 0.5486, 0.375, 0.5486, 0.375, 0.55, 0.375, 0.04755, 0.625, 0.04755, 0.625, 0.05, 0.375, 0.05, 0.375, 0.09819, 0.625, 0.09819, 0.625, 0.1, 0.375, 0.1, 0.375, 0.15, 0.625, 0.15, 0.625, 0.1518, 0.375, 0.1518, 0.375, 0.2, 0.625, 0.2, 0.625, 0.2014, 0.375, 0.2014, 0.625, 0.1, 0.375, 0.1, 0.375, 0.1, 0.625, 0.1, 0.875, 0.6518, 0.875, 0.65, 0.875, 0.65, 0.875, 0.6518, 0.125, 0.65, 0.125, 0.6518, 0.125, 0.6518, 0.125, 0.65, 0.375, 0.15, 0.625, 0.15, 0.625, 0.15, 0.375, 0.15, 0.375, 0.09819, 0.625, 0.09819, 0.625, 0.09819, 0.375, 0.09819, 0.375, 0.2, 0.625, 0.2, 0.625, 0.2, 0.375, 0.2, 0.875, 0.55, 0.875, 0.5486, 0.875, 0.5486, 0.875, 0.55, 0.125, 0.5486, 0.125, 0.55, 0.125, 0.55, 0.125, 0.5486, 0.125, 0.5982, 0.125, 0.6, 0.125, 0.6, 0.125, 0.5982, 0.625, 0.2014, 0.375, 0.2014, 0.375, 0.2014, 0.625, 0.2014, 0.875, 0.6, 0.875, 0.5982, 0.875, 0.5982, 0.875, 0.6, 0.625, 0.1518, 0.375, 0.1518, 0.375, 0.1518, 0.625, 0.1518, 0.375, 0.5486, 0.625, 0.5486, 0.625, 0.55, 0.375, 0.55, 0.375, 0.5982, 0.625, 0.5982, 0.625, 0.6, 0.375, 0.6, 0.375, 0.7, 0.625, 0.7, 0.625, 0.7025, 0.375, 0.7025, 0.375, 0.65, 0.625, 0.65, 0.625, 0.6518, 0.375, 0.6518, 0.375, 0.55, 0.375, 0.5486, 0.375, 0.5486, 0.375, 0.55, 0.625, 0.55, 0.375, 0.55, 0.375, 0.55, 0.625, 0.55, 0.375, 0.7025, 0.375, 0.7, 0.375, 0.7, 0.375, 0.7025, 0.625, 0.6, 0.375, 0.6, 0.375, 0.6, 0.625, 0.6, 0.375, 0.5486, 0.625, 0.5486, 0.625, 0.5486, 0.375, 0.5486, 0.625, 0.7025, 0.375, 0.7025, 0.375, 0.7025, 0.625, 0.7025, 0.375, 0.6518, 0.375, 0.65, 0.375, 0.65, 0.375, 0.6518, 0.375, 0.65, 0.625, 0.65, 0.625, 0.65, 0.375, 0.65, 0.625, 0.6518, 0.375, 0.6518, 0.375, 0.6518, 0.625, 0.6518, 0.375, 0.7, 0.625, 0.7, 0.625, 0.7, 0.375, 0.7, 0.625, 0.7, 0.625, 0.7025, 0.625, 0.7025, 0.625, 0.7, 0.625, 0.65, 0.625, 0.6518, 0.625, 0.6518, 0.625, 0.65, 0.825, 0.5, 0.8275, 0.5, 0.8275, 0.5486, 0.825, 0.5486, 0.125, 0.5, 0.1725, 0.5, 0.1725, 0.5486, 0.125, 0.5486, 0.825, 0.55, 0.8275, 0.55, 0.8275, 0.5982, 0.825, 0.5982, 0.125, 0.55, 0.1725, 0.55, 0.1725, 0.5982, 0.125, 0.5982, 0.672, 0.5486, 0.675, 0.5486, 0.675, 0.5486, 0.672, 0.5486, 0.125, 0.65, 0.1725, 0.65, 0.1725, 0.6518, 0.125, 0.6518, 0.7231, 0.55, 0.675, 0.55, 0.675, 0.55, 0.7231, 0.55, 0.125, 0.7, 0.1725, 0.7, 0.1725, 0.7025, 0.125, 0.7025, 0.125, 0.7025, 0.1725, 0.7025, 0.1725, 0.75, 0.125, 0.75, 0.875, 0.5, 0.8275, 0.5, 0.8275, 0.5, 0.875, 0.5, 0.875, 0.5, 0.8275, 0.5, 0.8275, 0.5, 0.875, 0.5, 0.375, 0.25, 0.625, 0.25, 0.625, 0.2975, 0.375, 0.2975, 0.125, 0.75, 0.1725, 0.75, 0.1725, 0.75, 0.125, 0.75, 0.125, 0.75, 0.1725, 0.75, 0.1725, 0.75, 0.125, 0.75, 0.875, 0.75, 0.8275, 0.75, 0.8275, 0.75, 0.875, 0.75, 0.875, 0.75, 0.8275, 0.75, 0.8275, 0.75, 0.875, 0.75, 0.125, 0.5486, 0.1725, 0.5486, 0.1725, 0.55, 0.125, 0.55, 0.125, 0.5982, 0.1725, 0.5982, 0.1725, 0.6, 0.125, 0.6, 0.125, 0.6, 0.1725, 0.6, 0.1725, 0.65, 0.125, 0.65, 0.125, 0.6518, 0.1725, 0.6518, 0.1725, 0.7, 0.125, 0.7, 0.825, 0.6518, 0.8275, 0.6518, 0.8275, 0.7, 0.825, 0.7, 0.825, 0.6, 0.8275, 0.6, 0.8275, 0.65, 0.825, 0.65, 0.825, 0.6518, 0.7781, 0.6518, 0.7781, 0.6518, 0.825, 0.6518, 0.875, 0.5982, 0.875, 0.6, 0.875, 0.6, 0.875, 0.5982, 0.825, 0.5, 0.8275, 0.5, 0.8275, 0.5, 0.825, 0.5, 0.825, 0.7025, 0.8275, 0.7025, 0.8275, 0.75, 0.825, 0.75, 0.375, 0.95, 0.625, 0.95, 0.625, 0.95, 0.375, 0.95, 0.825, 0.75, 0.8275, 0.75, 0.8275, 0.75, 0.825, 0.75, 0.825, 0.75, 0.8275, 0.75, 0.8275, 0.75, 0.825, 0.75, 0.175, 0.5, 0.1725, 0.5, 0.1725, 0.5, 0.175, 0.5, 0.175, 0.5, 0.1725, 0.5, 0.1725, 0.5, 0.175, 0.5, 0.825, 0.5, 0.8275, 0.5, 0.8275, 0.5, 0.825, 0.5, 0.175, 0.5, 0.2219, 0.5, 0.2219, 0.5486, 0.175, 0.5486, 0.775, 0.5, 0.7781, 0.5, 0.7781, 0.5486, 0.775, 0.5486, 0.175, 0.55, 0.2219, 0.55, 0.2219, 0.5982, 0.175, 0.5982, 0.775, 0.55, 0.7781, 0.55, 0.7781, 0.5982, 0.775, 0.5982, 0.175, 0.65, 0.2219, 0.65, 0.2219, 0.6518, 0.175, 0.6518, 0.775, 0.55, 0.725, 0.55, 0.725, 0.55, 0.775, 0.55, 0.672, 0.7025, 0.625, 0.7025, 0.625, 0.7025, 0.672, 0.7025, 0.175, 0.7, 0.2219, 0.7, 0.2219, 0.7025, 0.175, 0.7025, 0.175, 0.7025, 0.2219, 0.7025, 0.2219, 0.75, 0.175, 0.75, 0.775, 0.5, 0.7781, 0.5, 0.7781, 0.5, 0.775, 0.5, 0.825, 0.5, 0.7781, 0.5, 0.7781, 0.5, 0.825, 0.5, 0.225, 0.5, 0.2219, 0.5, 0.2219, 0.5, 0.225, 0.5, 0.825, 0.5, 0.7781, 0.5, 0.7781, 0.5, 0.825, 0.5, 0.375, 0.3, 0.625, 0.3, 0.625, 0.3469, 0.375, 0.3469, 0.225, 0.5, 0.2219, 0.5, 0.2219, 0.5, 0.225, 0.5, 0.775, 0.75, 0.7781, 0.75, 0.7781, 0.75, 0.775, 0.75, 0.175, 0.75, 0.2219, 0.75, 0.2219, 0.75, 0.175, 0.75, 0.775, 0.75, 0.7781, 0.75, 0.7781, 0.75, 0.775, 0.75, 0.625, 0.9525, 0.375, 0.9525, 0.375, 0.9525, 0.625, 0.9525, 0.175, 0.75, 0.2219, 0.75, 0.2219, 0.75, 0.175, 0.75, 0.825, 0.75, 0.7781, 0.75, 0.7781, 0.75, 0.825, 0.75, 0.775, 0.7025, 0.7781, 0.7025, 0.7781, 0.75, 0.775, 0.75, 0.825, 0.75, 0.7781, 0.75, 0.7781, 0.75, 0.825, 0.75, 0.775, 0.5, 0.7781, 0.5, 0.7781, 0.5, 0.775, 0.5, 0.825, 0.7025, 0.7781, 0.7025, 0.7781, 0.7025, 0.825, 0.7025, 0.672, 0.5982, 0.675, 0.5982, 0.675, 0.5982, 0.672, 0.5982, 0.775, 0.6, 0.7781, 0.6, 0.7781, 0.65, 0.775, 0.65, 0.775, 0.6518, 0.7781, 0.6518, 0.7781, 0.7, 0.775, 0.7, 0.175, 0.5486, 0.2219, 0.5486, 0.2219, 0.55, 0.175, 0.55, 0.175, 0.5982, 0.2219, 0.5982, 0.2219, 0.6, 0.175, 0.6, 0.175, 0.6, 0.2219, 0.6, 0.2219, 0.65, 0.175, 0.65, 0.175, 0.6518, 0.2219, 0.6518, 0.2219, 0.7, 0.175, 0.7, 0.275, 0.5, 0.2769, 0.5, 0.2769, 0.5486, 0.275, 0.5486, 0.675, 0.5, 0.7231, 0.5, 0.7231, 0.5486, 0.675, 0.5486, 0.275, 0.55, 0.2769, 0.55, 0.2769, 0.5982, 0.275, 0.5982, 0.675, 0.55, 0.7231, 0.55, 0.7231, 0.5982, 0.675, 0.5982, 0.275, 0.65, 0.2769, 0.65, 0.2769, 0.6518, 0.275, 0.6518, 0.7781, 0.55, 0.775, 0.55, 0.775, 0.55, 0.7781, 0.55, 0.7231, 0.7025, 0.675, 0.7025, 0.675, 0.7025, 0.7231, 0.7025, 0.275, 0.7, 0.2769, 0.7, 0.2769, 0.7025, 0.275, 0.7025, 0.275, 0.7025, 0.2769, 0.7025, 0.2769, 0.75, 0.275, 0.75, 0.675, 0.5, 0.7231, 0.5, 0.7231, 0.5, 0.675, 0.5, 0.725, 0.5, 0.7231, 0.5, 0.7231, 0.5, 0.725, 0.5, 0.325, 0.5, 0.2769, 0.5, 0.2769, 0.5, 0.325, 0.5, 0.725, 0.5, 0.7231, 0.5, 0.7231, 0.5, 0.725, 0.5, 0.625, 0.453, 0.375, 0.453, 0.375, 0.453, 0.625, 0.453, 0.325, 0.5, 0.2769, 0.5, 0.2769, 0.5, 0.325, 0.5, 0.675, 0.75, 0.7231, 0.75, 0.7231, 0.75, 0.675, 0.75, 0.275, 0.75, 0.2769, 0.75, 0.2769, 0.75, 0.275, 0.75, 0.675, 0.75, 0.7231, 0.75, 0.7231, 0.75, 0.675, 0.75, 0.375, 0.8, 0.625, 0.8, 0.625, 0.8481, 0.375, 0.8481, 0.275, 0.75, 0.2769, 0.75, 0.2769, 0.75, 0.275, 0.75, 0.725, 0.75, 0.7231, 0.75, 0.7231, 0.75, 0.725, 0.75, 0.675, 0.7025, 0.7231, 0.7025, 0.7231, 0.75, 0.675, 0.75, 0.725, 0.75, 0.7231, 0.75, 0.7231, 0.75, 0.725, 0.75, 0.675, 0.5, 0.7231, 0.5, 0.7231, 0.5, 0.675, 0.5, 0.8275, 0.55, 0.825, 0.55, 0.825, 0.55, 0.8275, 0.55, 0.625, 0.6, 0.625, 0.5982, 0.625, 0.5982, 0.625, 0.6, 0.675, 0.6, 0.7231, 0.6, 0.7231, 0.65, 0.675, 0.65, 0.675, 0.6518, 0.7231, 0.6518, 0.7231, 0.7, 0.675, 0.7, 0.275, 0.5486, 0.2769, 0.5486, 0.2769, 0.55, 0.275, 0.55, 0.275, 0.5982, 0.2769, 0.5982, 0.2769, 0.6, 0.275, 0.6, 0.275, 0.6, 0.2769, 0.6, 0.2769, 0.65, 0.275, 0.65, 0.275, 0.6518, 0.2769, 0.6518, 0.2769, 0.7, 0.275, 0.7, 0.325, 0.5, 0.328, 0.5, 0.328, 0.5486, 0.325, 0.5486, 0.625, 0.5, 0.672, 0.5, 0.672, 0.5486, 0.625, 0.5486, 0.325, 0.55, 0.328, 0.55, 0.328, 0.5982, 0.325, 0.5982, 0.625, 0.55, 0.672, 0.55, 0.672, 0.5982, 0.625, 0.5982, 0.325, 0.65, 0.328, 0.65, 0.328, 0.6518, 0.325, 0.6518, 0.775, 0.7025, 0.725, 0.7025, 0.725, 0.7025, 0.775, 0.7025, 0.325, 0.7, 0.328, 0.7, 0.328, 0.7025, 0.325, 0.7025, 0.675, 0.6518, 0.672, 0.6518, 0.672, 0.6518, 0.675, 0.6518, 0.625, 0.5, 0.672, 0.5, 0.672, 0.5, 0.625, 0.5, 0.375, 0.5, 0.328, 0.5, 0.328, 0.5, 0.375, 0.5, 0.375, 0.5, 0.328, 0.5, 0.328, 0.5, 0.375, 0.5, 0.625, 0.75, 0.672, 0.75, 0.672, 0.75, 0.625, 0.75, 0.625, 0.75, 0.672, 0.75, 0.672, 0.75, 0.625, 0.75, 0.375, 0.75, 0.625, 0.75, 0.625, 0.797, 0.375, 0.797, 0.625, 0.7025, 0.672, 0.7025, 0.672, 0.75, 0.625, 0.75, 0.625, 0.5, 0.672, 0.5, 0.672, 0.5, 0.625, 0.5, 0.625, 0.55, 0.625, 0.5486, 0.625, 0.5486, 0.625, 0.55, 0.7781, 0.7025, 0.775, 0.7025, 0.775, 0.7025, 0.7781, 0.7025, 0.625, 0.6, 0.672, 0.6, 0.672, 0.65, 0.625, 0.65, 0.625, 0.6518, 0.672, 0.6518, 0.672, 0.7, 0.625, 0.7, 0.325, 0.6518, 0.328, 0.6518, 0.328, 0.7, 0.325, 0.7, 0.325, 0.6, 0.328, 0.6, 0.328, 0.65, 0.325, 0.65, 0.325, 0.5982, 0.328, 0.5982, 0.328, 0.6, 0.325, 0.6, 0.325, 0.5486, 0.328, 0.5486, 0.328, 0.55, 0.325, 0.55, 0.675, 0.75, 0.672, 0.75, 0.672, 0.75, 0.675, 0.75, 0.675, 0.75, 0.672, 0.75, 0.672, 0.75, 0.675, 0.75, 0.325, 0.75, 0.328, 0.75, 0.328, 0.75, 0.325, 0.75, 0.325, 0.75, 0.328, 0.75, 0.328, 0.75, 0.325, 0.75, 0.2769, 0.5, 0.275, 0.5, 0.275, 0.5, 0.2769, 0.5, 0.675, 0.5, 0.672, 0.5, 0.672, 0.5, 0.675, 0.5, 0.675, 0.5, 0.672, 0.5, 0.672, 0.5, 0.675, 0.5, 0.325, 0.7025, 0.328, 0.7025, 0.328, 0.75, 0.325, 0.75, 0.375, 0.2975, 0.625, 0.2975, 0.625, 0.3, 0.375, 0.3, 0.375, 0.3469, 0.625, 0.3469, 0.625, 0.35, 0.375, 0.35, 0.375, 0.4, 0.625, 0.4, 0.625, 0.4019, 0.375, 0.4019, 0.375, 0.45, 0.625, 0.45, 0.625, 0.453, 0.375, 0.453, 0.8275, 0.5, 0.825, 0.5, 0.825, 0.5, 0.8275, 0.5, 0.625, 0.35, 0.375, 0.35, 0.375, 0.35, 0.625, 0.35, 0.675, 0.5, 0.672, 0.5, 0.672, 0.5, 0.675, 0.5, 0.625, 0.4019, 0.375, 0.4019, 0.375, 0.4019, 0.625, 0.4019, 0.7781, 0.5, 0.775, 0.5, 0.775, 0.5, 0.7781, 0.5, 0.175, 0.5, 0.1725, 0.5, 0.1725, 0.5, 0.175, 0.5, 0.375, 0.4, 0.625, 0.4, 0.625, 0.4, 0.375, 0.4, 0.225, 0.5, 0.2219, 0.5, 0.2219, 0.5, 0.225, 0.5, 0.375, 0.45, 0.625, 0.45, 0.625, 0.45, 0.375, 0.45, 0.328, 0.5, 0.325, 0.5, 0.325, 0.5, 0.328, 0.5, 0.375, 0.3469, 0.625, 0.3469, 0.625, 0.3469, 0.375, 0.3469, 0.375, 0.2975, 0.625, 0.2975, 0.625, 0.2975, 0.375, 0.2975, 0.375, 0.797, 0.625, 0.797, 0.625, 0.8, 0.375, 0.8, 0.375, 0.8481, 0.625, 0.8481, 0.625, 0.85, 0.375, 0.85, 0.375, 0.95, 0.625, 0.95, 0.625, 0.9525, 0.375, 0.9525, 0.375, 0.9, 0.625, 0.9, 0.625, 0.9031, 0.375, 0.9031, 0.375, 0.797, 0.625, 0.797, 0.625, 0.797, 0.375, 0.797, 0.375, 0.8481, 0.625, 0.8481, 0.625, 0.8481, 0.375, 0.8481, 0.775, 0.75, 0.7781, 0.75, 0.7781, 0.75, 0.775, 0.75, 0.625, 0.9031, 0.375, 0.9031, 0.375, 0.9031, 0.625, 0.9031, 0.672, 0.75, 0.675, 0.75, 0.675, 0.75, 0.672, 0.75, 0.625, 0.8, 0.375, 0.8, 0.375, 0.8, 0.625, 0.8, 0.7231, 0.75, 0.725, 0.75, 0.725, 0.75, 0.7231, 0.75, 0.625, 0.85, 0.375, 0.85, 0.375, 0.85, 0.625, 0.85, 0.325, 0.75, 0.328, 0.75, 0.328, 0.75, 0.325, 0.75, 0.275, 0.75, 0.2769, 0.75, 0.2769, 0.75, 0.275, 0.75, 0.825, 0.75, 0.8275, 0.75, 0.8275, 0.75, 0.825, 0.75, 0.375, 0.9, 0.625, 0.9, 0.625, 0.9, 0.375, 0.9, 0.8275, 0.5486, 0.875, 0.5486, 0.875, 0.55, 0.8275, 0.55, 0.8275, 0.5982, 0.875, 0.5982, 0.875, 0.6, 0.8275, 0.6, 0.672, 0.5982, 0.675, 0.5982, 0.675, 0.6, 0.672, 0.6, 0.7231, 0.5982, 0.725, 0.5982, 0.725, 0.6, 0.7231, 0.6, 0.725, 0.5982, 0.775, 0.5982, 0.775, 0.6, 0.725, 0.6, 0.7781, 0.5982, 0.825, 0.5982, 0.825, 0.6, 0.7781, 0.6, 0.672, 0.5486, 0.675, 0.5486, 0.675, 0.55, 0.672, 0.55, 0.7231, 0.5486, 0.725, 0.5486, 0.725, 0.55, 0.7231, 0.55, 0.725, 0.5486, 0.775, 0.5486, 0.775, 0.55, 0.725, 0.55, 0.7781, 0.5486, 0.825, 0.5486, 0.825, 0.55, 0.7781, 0.55, 0.7781, 0.7, 0.825, 0.7, 0.825, 0.7025, 0.7781, 0.7025, 0.725, 0.7, 0.775, 0.7, 0.775, 0.7025, 0.725, 0.7025, 0.7231, 0.7, 0.725, 0.7, 0.725, 0.7025, 0.7231, 0.7025, 0.672, 0.7, 0.675, 0.7, 0.675, 0.7025, 0.672, 0.7025, 0.8275, 0.7, 0.875, 0.7, 0.875, 0.7025, 0.8275, 0.7025, 0.7781, 0.65, 0.825, 0.65, 0.825, 0.6518, 0.7781, 0.6518, 0.725, 0.65, 0.775, 0.65, 0.775, 0.6518, 0.725, 0.6518, 0.7231, 0.65, 0.725, 0.65, 0.725, 0.6518, 0.7231, 0.6518, 0.672, 0.65, 0.675, 0.65, 0.675, 0.6518, 0.672, 0.6518, 0.8275, 0.65, 0.875, 0.65, 0.875, 0.6518, 0.8275, 0.6518, 0.825, 0.65, 0.8275, 0.65, 0.8275, 0.6518, 0.825, 0.6518, 0.825, 0.7, 0.8275, 0.7, 0.8275, 0.7025, 0.825, 0.7025, 0.825, 0.5982, 0.8275, 0.5982, 0.8275, 0.6, 0.825, 0.6, 0.825, 0.5486, 0.8275, 0.5486, 0.8275, 0.55, 0.825, 0.55, 0.775, 0.65, 0.7781, 0.65, 0.7781, 0.6518, 0.775, 0.6518, 0.775, 0.7, 0.7781, 0.7, 0.7781, 0.7025, 0.775, 0.7025, 0.775, 0.5486, 0.7781, 0.5486, 0.7781, 0.55, 0.775, 0.55, 0.775, 0.5982, 0.7781, 0.5982, 0.7781, 0.6, 0.775, 0.6, 0.675, 0.65, 0.7231, 0.65, 0.7231, 0.6518, 0.675, 0.6518, 0.675, 0.7, 0.7231, 0.7, 0.7231, 0.7025, 0.675, 0.7025, 0.675, 0.5486, 0.7231, 0.5486, 0.7231, 0.55, 0.675, 0.55, 0.675, 0.5982, 0.7231, 0.5982, 0.7231, 0.6, 0.675, 0.6, 0.625, 0.65, 0.672, 0.65, 0.672, 0.6518, 0.625, 0.6518, 0.625, 0.7, 0.672, 0.7, 0.672, 0.7025, 0.625, 0.7025, 0.625, 0.5486, 0.672, 0.5486, 0.672, 0.55, 0.625, 0.55, 0.625, 0.5982, 0.672, 0.5982, 0.672, 0.6, 0.625, 0.6, 0.625, 0.65, 0.672, 0.65, 0.672, 0.65, 0.625, 0.65, 0.775, 0.65, 0.7781, 0.65, 0.7781, 0.65, 0.775, 0.65, 0.672, 0.65, 0.675, 0.65, 0.675, 0.65, 0.672, 0.65, 0.675, 0.5486, 0.7231, 0.5486, 0.7231, 0.5486, 0.675, 0.5486, 0.625, 0.7, 0.672, 0.7, 0.672, 0.7, 0.625, 0.7, 0.725, 0.65, 0.775, 0.65, 0.775, 0.65, 0.725, 0.65, 0.672, 0.7, 0.675, 0.7, 0.675, 0.7, 0.672, 0.7, 0.625, 0.5486, 0.672, 0.5486, 0.672, 0.5486, 0.625, 0.5486, 0.8275, 0.7025, 0.825, 0.7025, 0.825, 0.7025, 0.8275, 0.7025, 0.875, 0.55, 0.8275, 0.55, 0.8275, 0.55, 0.875, 0.55, 0.675, 0.65, 0.7231, 0.65, 0.7231, 0.65, 0.675, 0.65, 0.875, 0.6, 0.8275, 0.6, 0.8275, 0.6, 0.875, 0.6, 0.825, 0.7, 0.8275, 0.7, 0.8275, 0.7, 0.825, 0.7, 0.775, 0.5982, 0.7781, 0.5982, 0.7781, 0.5982, 0.775, 0.5982, 0.8275, 0.6518, 0.825, 0.6518, 0.825, 0.6518, 0.8275, 0.6518, 0.725, 0.7025, 0.7231, 0.7025, 0.7231, 0.7025, 0.725, 0.7025, 0.8275, 0.65, 0.875, 0.65, 0.875, 0.65, 0.8275, 0.65, 0.775, 0.7, 0.7781, 0.7, 0.7781, 0.7, 0.775, 0.7, 0.725, 0.5982, 0.775, 0.5982, 0.775, 0.5982, 0.725, 0.5982, 0.725, 0.6518, 0.7231, 0.6518, 0.7231, 0.6518, 0.725, 0.6518, 0.8275, 0.7, 0.875, 0.7, 0.875, 0.7, 0.8275, 0.7, 0.725, 0.7, 0.775, 0.7, 0.775, 0.7, 0.725, 0.7, 0.675, 0.5982, 0.7231, 0.5982, 0.7231, 0.5982, 0.675, 0.5982, 0.675, 0.7, 0.7231, 0.7, 0.7231, 0.7, 0.675, 0.7, 0.625, 0.5982, 0.672, 0.5982, 0.672, 0.5982, 0.625, 0.5982, 0.7231, 0.5982, 0.725, 0.5982, 0.725, 0.5982, 0.7231, 0.5982, 0.875, 0.7025, 0.8275, 0.7025, 0.8275, 0.7025, 0.875, 0.7025, 0.7781, 0.6518, 0.775, 0.6518, 0.775, 0.6518, 0.7781, 0.6518, 0.875, 0.5486, 0.875, 0.55, 0.875, 0.55, 0.875, 0.5486, 0.775, 0.6518, 0.725, 0.6518, 0.725, 0.6518, 0.775, 0.6518, 0.7231, 0.5486, 0.725, 0.5486, 0.725, 0.5486, 0.7231, 0.5486, 0.875, 0.6518, 0.8275, 0.6518, 0.8275, 0.6518, 0.875, 0.6518, 0.825, 0.55, 0.7781, 0.55, 0.7781, 0.55, 0.825, 0.55, 0.7231, 0.6518, 0.675, 0.6518, 0.675, 0.6518, 0.7231, 0.6518, 0.825, 0.6, 0.7781, 0.6, 0.7781, 0.6, 0.825, 0.6, 0.672, 0.6518, 0.625, 0.6518, 0.625, 0.6518, 0.672, 0.6518, 0.8275, 0.5982, 0.875, 0.5982, 0.875, 0.5982, 0.8275, 0.5982, 0.7781, 0.65, 0.825, 0.65, 0.825, 0.65, 0.7781, 0.65, 0.875, 0.7, 0.875, 0.7025, 0.875, 0.7025, 0.875, 0.7, 0.7781, 0.7, 0.825, 0.7, 0.825, 0.7, 0.7781, 0.7, 0.8275, 0.5486, 0.875, 0.5486, 0.875, 0.5486, 0.8275, 0.5486, 0.875, 0.65, 0.875, 0.6518, 0.875, 0.6518, 0.875, 0.65, 0.825, 0.5486, 0.8275, 0.5486, 0.8275, 0.5486, 0.825, 0.5486, 0.675, 0.7025, 0.672, 0.7025, 0.672, 0.7025, 0.675, 0.7025])
me_cube_001.materials.append(mat_material_001)
me_cube_001.use_remesh_fix_poles = True
me_cube_001.use_remesh_preserve_attributes = False
me_cube_001.update()

# ---- objects
ob_cube = bpy.data.objects.new('Cube', me_cube_001)

# ---- transforms, parenting, visibility, modifiers, constraints
ob_cube.location = (0.0, 0.0, 0.0)
ob_cube.scale = (0.5, 0.5, 0.5)

# ---- collection membership
col_collection.objects.link(ob_cube)

# ---- scene / render settings (as saved in the file)
scene.frame_start = 1; scene.frame_end = 250; scene.frame_set(1)
scene.render.engine = 'BLENDER_EEVEE_NEXT'
scene.cycles.sampling_pattern = 'TABULATED_SOBOL'
scene.cycles.use_light_tree = False
scene.view_settings.view_transform = 'Filmic'
bpy.context.view_layer.update()

# ---- added for rendering (the .blend has no active camera and no usable light): camera, sun
cam_auto = bpy.data.cameras.new('AutoCamera')
cam_auto.lens = 50.0
cam_auto.sensor_width = 36.0
cam_auto.clip_end = 1000.0
ob_auto_camera = bpy.data.objects.new('AutoCamera', cam_auto)
scene.collection.objects.link(ob_auto_camera)
ob_auto_camera.location = (1.60254, -1.92304, 1.28203)
ob_auto_camera.rotation_euler = (1.09748, -7.21219e-08, 0.694738)
scene.camera = ob_auto_camera
light_auto_sun = bpy.data.lights.new('AutoSun', 'SUN')
light_auto_sun.energy = 3.0
light_auto_sun.angle = 0.0523599
ob_auto_sun = bpy.data.objects.new('AutoSun', light_auto_sun)
scene.collection.objects.link(ob_auto_sun)
ob_auto_sun.rotation_euler = (0.872665, 0.174533, 0.523599)
bpy.context.view_layer.update()
